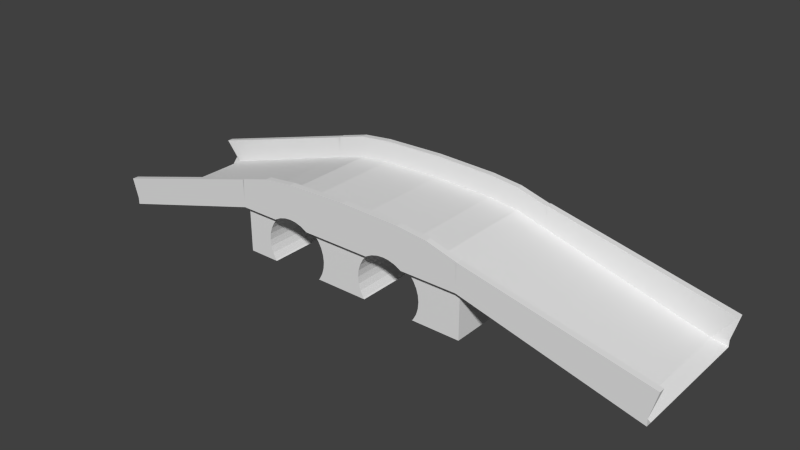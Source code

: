 # Source: ponte.blend  (saved by Blender 2.80.75; exported with 4.5.12 LTS)
import bpy
from mathutils import Matrix  # noqa: F401  (used for matrix-valued properties, if any)

bpy.ops.wm.read_factory_settings(use_empty=True)
scene = bpy.context.scene
scene.name = 'Scene'

# ---- collections
col_collection_1 = bpy.data.collections.new('Collection 1'); scene.collection.children.link(col_collection_1)

# ---- world
world_world = bpy.data.worlds.new('World'); scene.world = world_world
world_world.color = (0.05088, 0.05088, 0.05088)
world_world.use_sun_shadow = False
world_world.sun_shadow_jitter_overblur = 0.0
world_world.cycles.sampling_method = 'MANUAL'
world_world.cycles.sample_map_resolution = 256

# ---- meshes
me_cube_001 = bpy.data.meshes.new('Cube.001')
me_cube_001.from_pydata([(-8.435, -6.516, -2.016), (-10.96, -6.516, -2.016), (-10.96, -6.516, -2.631), (-8.217, -6.516, -2.631), (-8.217, -6.516, -2.425), (-8.627, -6.516, -1.401), (-10.96, -6.516, -1.401), (-8.453, -6.516, -1.984), (-8.626, -6.516, -1.414), (-10.96, -3.464, -2.016), (-10.96, -3.464, -2.631), (-8.217, -3.464, -2.631), (-8.072, -6.516, -2.631), (-8.172, -6.516, -2.509), (-8.681, -6.516, -0.7862), (-10.96, -6.516, -0.7862), (-8.684, -6.516, -0.8211), (-10.96, -3.464, -1.401), (-10.96, -2.31, -2.016), (-10.96, -2.31, -2.631), (-8.072, -3.464, -2.631), (-8.217, -2.31, -2.631), (-8.608, -6.516, -0.1711), (-10.96, -6.516, -0.1711), (-8.626, -6.516, -0.2283), (-10.96, -3.464, -0.7862), (-10.96, -2.31, -1.401), (-10.96, -1.155, -2.016), (-10.96, -1.155, -2.631), (-8.072, -2.31, -2.631), (-8.217, -1.155, -2.631), (-8.398, -6.516, 0.444), (-10.96, -6.516, 0.444), (-8.453, -6.516, 0.3417), (-10.96, -3.464, -0.1711), (-10.96, -2.31, -0.7862), (-10.96, -1.155, -1.401), (-10.96, -1.371e-05, -2.016), (-10.96, -1.371e-05, -2.631), (-8.072, -1.155, -2.631), (-8.217, -1.132e-05, -2.631), (-8.217, -6.516, 0.7832), (-8.217, -6.516, 1.059), (-10.96, -6.516, 1.059), (-10.96, -3.464, 0.444), (-10.96, -2.31, -0.1711), (-10.96, -1.155, -0.7862), (-10.96, -1.371e-05, -1.401), (-10.96, 1.155, -2.016), (-10.96, 1.155, -2.631), (-8.072, -1.121e-05, -2.631), (-8.217, 1.155, -2.631), (-8.014, -6.516, 1.059), (-8.172, -6.516, 0.867), (-8.217, -6.516, 1.674), (-10.96, -6.516, 1.674), (-10.96, -3.464, 1.059), (-10.96, -2.31, 0.444), (-10.96, -1.155, -0.1711), (-10.96, -1.371e-05, -0.7862), (-10.96, 1.155, -1.401), (-10.96, 2.31, -2.016), (-10.96, 2.31, -2.631), (-8.072, 1.155, -2.631), (-8.217, 2.31, -2.631), (-7.372, -6.516, 1.674), (-7.794, -6.516, 1.327), (-8.217, -7.06, 1.674), (-10.96, -7.06, 1.674), (-10.96, -3.464, 1.674), (-10.96, -2.31, 1.059), (-10.96, -1.155, 0.444), (-10.96, -1.371e-05, -0.1711), (-10.96, 1.155, -0.7862), (-10.96, 2.31, -1.401), (-10.96, 3.464, -2.016), (-10.96, 3.464, -2.631), (-8.072, 2.31, -2.631), (-8.217, 3.464, -2.631), (-7.372, -7.06, 1.674), (-10.96, -6.516, 2.289), (-10.96, -7.06, 2.289), (-8.217, -7.06, 3.07), (-10.96, -3.464, 2.289), (-10.96, -2.31, 1.674), (-10.96, -1.155, 1.059), (-10.96, -1.371e-05, 0.444), (-10.96, 1.155, -0.1711), (-10.96, 2.31, -0.7862), (-10.96, 3.464, -1.401), (-10.96, 4.619, -2.016), (-10.96, 4.619, -2.631), (-8.072, 3.464, -2.631), (-8.217, 4.619, -2.631), (-5.478, -7.06, 3.382), (-7.334, -7.06, 1.705), (-6.808, -7.06, 1.986), (-6.238, -7.06, 2.159), (-5.646, -7.06, 2.217), (-5.478, -7.06, 2.201), (-10.96, -7.06, 4.241), (-10.96, -6.516, 4.241), (-8.217, -7.06, 5.022), (-8.217, -3.464, 3.07), (-8.217, -6.516, 3.07), (-10.96, -2.31, 2.289), (-10.96, -1.155, 1.674), (-10.96, -1.371e-05, 1.059), (-10.96, 1.155, 0.444), (-10.96, 2.31, -0.1711), (-10.96, 3.464, -0.7862), (-10.96, 4.619, -1.401), (-8.217, 4.619, -2.425), (-8.435, 4.619, -2.016), (-8.072, 4.619, -2.631), (-2.739, -7.06, 3.46), (-5.053, -7.06, 2.159), (-4.483, -7.06, 1.986), (-3.957, -7.06, 1.705), (-3.919, -7.06, 1.674), (-2.739, -7.06, 1.674), (-5.478, -7.06, 5.334), (-8.217, -6.516, 5.022), (-5.478, -3.464, 3.382), (-5.478, -6.516, 3.382), (-8.217, -2.31, 3.07), (-10.96, -1.155, 2.289), (-10.96, -1.371e-05, 1.674), (-10.96, 1.155, 1.059), (-10.96, 2.31, 0.444), (-10.96, 3.464, -0.1711), (-10.96, 4.619, -0.7862), (-8.627, 4.619, -1.401), (-8.626, 4.619, -1.414), (-8.453, 4.619, -1.984), (-8.172, 4.619, -2.509), (4.292e-06, -7.06, 3.538), (4.292e-06, -7.06, 1.674), (-2.739, -7.06, 5.412), (-3.919, -6.516, 1.674), (-2.739, -6.516, 1.674), (-5.478, -6.516, 5.334), (-2.739, -3.464, 3.46), (-2.739, -6.516, 3.46), (-5.478, -2.31, 3.382), (-8.217, -1.155, 3.07), (-10.96, -1.371e-05, 2.289), (-10.96, 1.155, 1.674), (-10.96, 2.31, 1.059), (-10.96, 3.464, 0.444), (-10.96, 4.619, -0.1711), (-8.681, 4.619, -0.7862), (-8.684, 4.619, -0.8211), (2.739, -7.06, 3.46), (2.375, -7.06, 1.674), (2.413, -7.06, 1.705), (2.739, -7.06, 1.879), (4.292e-06, -7.06, 5.49), (4.292e-06, -6.516, 1.674), (-2.739, -6.516, 5.412), (-3.497, -6.516, 1.327), (-3.277, -6.516, 1.059), (-2.739, -6.516, 1.059), (3.338e-06, -3.464, 3.538), (4.292e-06, -6.516, 3.538), (-2.739, -2.31, 3.46), (-5.478, -1.155, 3.382), (-8.217, -1.132e-05, 3.07), (-10.96, 1.155, 2.289), (-10.96, 2.31, 1.674), (-10.96, 3.464, 1.059), (-10.96, 4.619, 0.444), (-8.608, 4.619, -0.1711), (-8.626, 4.619, -0.2283), (5.478, -7.06, 3.382), (2.939, -7.06, 1.986), (3.509, -7.06, 2.159), (4.101, -7.06, 2.217), (4.694, -7.06, 2.159), (5.264, -7.06, 1.986), (5.478, -7.06, 1.872), (2.739, -7.06, 5.412), (2.375, -6.516, 1.674), (1.953, 4.619, 1.327), (2.375, 4.619, 1.674), (2.375, 5.163, 1.674), (2.413, 5.163, 1.705), (1.953, -6.516, 1.327), (2.739, 5.163, 1.879), (2.939, 5.163, 1.986), (4.292e-06, -6.516, 5.49), (4.292e-06, -6.516, 1.059), (-3.119, -6.516, 0.867), (-2.893, -6.516, 0.444), (-2.739, -6.516, 0.444), (2.739, -3.464, 3.46), (2.739, -6.516, 3.46), (2.384e-06, -2.31, 3.538), (-2.739, -1.155, 3.46), (-5.478, -8.941e-06, 3.382), (-8.217, 1.155, 3.07), (-10.96, 2.31, 2.289), (-10.96, 3.464, 1.674), (-10.96, 4.619, 1.059), (-8.398, 4.619, 0.444), (-8.453, 4.619, 0.3417), (8.217, -7.06, 3.07), (5.79, -7.06, 1.705), (5.828, -7.06, 1.674), (8.217, -7.06, 1.674), (5.478, -7.06, 5.334), (3.509, 5.163, 2.159), (4.101, 5.163, 2.217), (4.694, 5.163, 2.159), (5.264, 5.163, 1.986), (5.478, 5.163, 1.872), (5.79, 5.163, 1.705), (2.739, -6.516, 5.412), (1.733, -6.516, 1.059), (1.575, 4.619, 0.867), (1.733, 4.619, 1.059), (1.575, -6.516, 0.867), (-3.338e-06, 4.619, 1.674), (-3.338e-06, 4.619, 1.059), (-3.338e-06, 5.163, 1.674), (-3.338e-06, 5.163, 3.538), (2.739, 5.163, 3.46), (5.478, 5.163, 3.382), (4.292e-06, -6.516, 0.444), (-2.838, -6.516, 0.3417), (-2.739, -6.516, 0.01415), (5.478, -3.464, 3.382), (5.478, -6.516, 3.382), (2.739, -2.31, 3.46), (1.431e-06, -1.155, 3.538), (-2.739, -6.557e-06, 3.46), (-5.478, 1.155, 3.382), (-8.217, 2.31, 3.07), (-10.96, 3.464, 2.289), (-10.96, 4.619, 1.674), (-8.217, 4.619, 1.059), (-8.217, 4.619, 0.7832), (10.96, -7.06, 2.289), (10.96, -7.06, 1.674), (8.217, -7.06, 5.022), (5.828, 5.163, 1.674), (5.828, 4.619, 1.674), (6.25, 4.619, 1.327), (6.25, -6.516, 1.327), (5.828, -6.516, 1.674), (8.217, -6.516, 1.674), (5.478, -6.516, 5.334), (8.217, 5.163, 3.07), (8.217, 5.163, 1.674), (1.349, -6.516, 0.444), (1.294, 4.619, 0.3417), (1.349, 4.619, 0.444), (1.294, -6.516, 0.3417), (-3.338e-06, 4.619, 0.444), (-2.739, 4.619, 1.674), (-2.739, 4.619, 1.059), (-2.739, 5.163, 1.674), (-2.739, 5.163, 3.46), (-3.338e-06, 5.163, 5.49), (2.739, 5.163, 5.412), (5.478, 5.163, 5.334), (-2.683, -6.516, -0.1711), (4.292e-06, -6.516, -0.1711), (8.217, -3.464, 3.07), (8.217, -6.516, 3.07), (5.478, -2.31, 3.382), (2.739, -1.155, 3.46), (4.768e-07, -4.172e-06, 3.538), (-2.739, 1.155, 3.46), (-5.478, 2.31, 3.382), (-8.217, 3.464, 3.07), (-10.96, 4.619, 2.289), (-8.217, 4.619, 1.674), (-8.014, 4.619, 1.059), (-8.172, 4.619, 0.867), (10.96, -6.516, 1.674), (10.96, -6.516, 2.289), (10.96, -7.06, 4.241), (8.217, -6.516, 5.022), (8.217, 4.619, 1.674), (8.217, 4.619, 1.059), (6.47, 4.619, 1.059), (6.628, 4.619, 0.867), (6.628, -6.516, 0.867), (6.47, -6.516, 1.059), (8.217, -6.516, 1.059), (8.217, 5.163, 5.022), (10.96, 5.163, 2.289), (10.96, 5.163, 1.674), (1.139, -6.516, -0.1711), (1.121, 4.619, -0.2283), (1.139, 4.619, -0.1711), (1.121, -6.516, -0.2283), (-3.338e-06, 4.619, -0.1711), (-2.739, 4.619, 0.444), (-3.919, 4.619, 1.674), (-3.277, 4.619, 1.059), (-3.497, 4.619, 1.327), (-3.919, 5.163, 1.674), (-5.478, 5.163, 3.382), (-3.957, 5.163, 1.705), (-4.483, 5.163, 1.986), (-5.053, 5.163, 2.159), (-5.478, 5.163, 2.201), (-2.739, 5.163, 5.412), (-3.338e-06, 4.619, 5.49), (2.739, 4.619, 5.412), (5.478, 4.619, 5.334), (-2.665, -6.516, -0.2283), (-2.61, -6.516, -0.7862), (4.292e-06, -6.516, -0.7862), (10.96, -3.464, 2.289), (8.217, -2.31, 3.07), (5.478, -1.155, 3.382), (2.739, -1.788e-06, 3.46), (-4.768e-07, 1.155, 3.538), (-2.739, 2.31, 3.46), (-5.478, 3.464, 3.382), (-8.217, 4.619, 3.07), (-10.96, 5.163, 2.289), (-10.96, 5.163, 1.674), (-8.217, 5.163, 1.674), (-7.372, 4.619, 1.674), (-7.794, 4.619, 1.327), (10.96, -3.464, 1.674), (10.96, -6.516, 4.241), (10.96, -6.516, 1.059), (10.96, 4.619, 1.674), (10.96, 4.619, 1.059), (8.217, 4.619, 0.444), (6.854, 4.619, 0.444), (6.909, 4.619, 0.3417), (6.909, -6.516, 0.3417), (6.854, -6.516, 0.444), (8.217, -6.516, 0.444), (10.96, 5.163, 4.241), (8.217, 4.619, 5.022), (10.96, 4.619, 2.289), (1.066, -6.516, -0.7862), (1.063, 4.619, -0.8211), (1.066, 4.619, -0.7862), (1.063, -6.516, -0.8211), (-3.338e-06, 4.619, -0.7862), (-2.739, 4.619, 0.01417), (-2.683, 4.619, -0.1711), (-2.893, 4.619, 0.444), (-3.119, 4.619, 0.867), (-8.217, 5.163, 3.07), (-5.646, 5.163, 2.217), (-6.238, 5.163, 2.159), (-6.808, 5.163, 1.986), (-7.334, 5.163, 1.705), (-7.372, 5.163, 1.674), (-5.478, 5.163, 5.334), (-2.739, 4.619, 5.412), (-3.338e-06, 4.619, 3.538), (2.739, 4.619, 3.46), (5.478, 4.619, 3.382), (-2.607, -6.516, -0.8211), (-2.664, -6.516, -1.401), (4.292e-06, -6.516, -1.401), (10.96, -2.31, 2.289), (8.217, -1.155, 3.07), (5.478, 5.96e-07, 3.382), (2.739, 1.155, 3.46), (-1.431e-06, 2.31, 3.538), (-2.739, 3.464, 3.46), (-5.478, 4.619, 3.382), (-8.217, 4.619, 5.022), (-10.96, 4.619, 4.241), (-10.96, 5.163, 4.241), (10.96, -2.31, 1.674), (10.96, -3.464, 1.059), (10.96, -6.516, 0.444), (10.96, 3.464, 1.674), (10.96, 3.464, 1.059), (10.96, 4.619, 0.444), (8.217, 4.619, -0.1711), (7.064, 4.619, -0.1711), (7.082, 4.619, -0.2283), (7.082, -6.516, -0.2283), (7.064, -6.516, -0.1711), (8.217, -6.516, -0.1711), (10.96, 4.619, 4.241), (8.217, 4.619, 3.07), (10.96, 3.464, 2.289), (1.12, -6.516, -1.401), (1.121, 4.619, -1.414), (1.12, 4.619, -1.401), (1.121, -6.516, -1.414), (-3.338e-06, 4.619, -1.401), (-2.61, 4.619, -0.7862), (-2.665, 4.619, -0.2283), (-2.838, 4.619, 0.3417), (-8.217, 5.163, 5.022), (-5.478, 4.619, 5.334), (-2.739, 4.619, 3.46), (-2.384e-06, 3.464, 3.538), (2.739, 3.464, 3.46), (5.478, 3.464, 3.382), (-2.665, -6.516, -1.414), (-2.739, -6.516, -1.656), (-2.739, -6.516, -2.016), (4.292e-06, -6.516, -2.016), (10.96, -1.155, 2.289), (8.217, 2.98e-06, 3.07), (5.478, 1.155, 3.382), (2.739, 2.31, 3.46), (10.96, -1.155, 1.674), (10.96, -2.31, 1.059), (10.96, -3.464, 0.444), (10.96, -6.516, -0.1711), (10.96, 2.31, 1.674), (10.96, 2.31, 1.059), (10.96, 3.464, 0.444), (10.96, 4.619, -0.1711), (8.217, 4.619, -0.7862), (7.136, 4.619, -0.7862), (7.14, 4.619, -0.8211), (7.14, -6.516, -0.8211), (7.136, -6.516, -0.7862), (8.217, -6.516, -0.7862), (8.217, 3.464, 3.07), (10.96, 2.31, 2.289), (1.312, -6.516, -2.016), (1.294, -6.516, -1.984), (1.294, 4.619, -1.984), (1.312, 4.619, -2.016), (-3.338e-06, 4.619, -2.016), (-2.664, 4.619, -1.401), (-2.607, 4.619, -0.8211), (5.478, 2.31, 3.382), (-2.856, -6.516, -2.016), (-2.838, -6.516, -1.984), (-2.739, -6.516, -2.631), (4.292e-06, -6.516, -2.631), (10.96, 5.364e-06, 2.289), (8.217, 1.155, 3.07), (10.96, 5.364e-06, 1.674), (10.96, -1.155, 1.059), (10.96, -2.31, 0.444), (10.96, -3.464, -0.1711), (10.96, -6.516, -0.7862), (10.96, 1.155, 1.674), (10.96, 1.155, 1.059), (10.96, 2.31, 0.444), (10.96, 3.464, -0.1711), (10.96, 4.619, -0.7862), (8.217, 4.619, -1.401), (7.083, 4.619, -1.401), (7.082, 4.619, -1.414), (7.082, -6.516, -1.414), (7.083, -6.516, -1.401), (8.217, -6.516, -1.401), (8.217, 2.31, 3.07), (10.96, 1.155, 2.289), (1.675, -6.516, -2.631), (1.575, -6.516, -2.509), (1.575, 4.619, -2.509), (-2.739, 4.619, -2.016), (-2.739, 4.619, -1.656), (-2.665, 4.619, -1.414), (1.675, 4.619, -2.631), (-3.338e-06, 4.619, -2.631), (-3.119, -6.516, -2.509), (-3.219, -6.516, -2.631), (-2.739, -3.464, -2.631), (3.338e-06, -3.464, -2.631), (10.96, 5.364e-06, 1.059), (10.96, -1.155, 0.444), (10.96, -2.31, -0.1711), (10.96, -3.464, -0.7862), (10.96, -6.516, -1.401), (10.96, 1.155, 0.444), (10.96, 2.31, -0.1711), (10.96, 3.464, -0.7862), (10.96, 4.619, -1.401), (8.217, 4.619, -2.016), (6.891, 4.619, -2.016), (6.909, 4.619, -1.984), (6.909, -6.516, -1.984), (6.891, -6.516, -2.016), (8.217, -6.516, -2.016), (1.675, -3.464, -2.631), (1.675, -2.31, -2.631), (1.675, -1.155, -2.631), (1.675, -2.742e-06, -2.631), (1.675, 1.155, -2.631), (1.675, 2.31, -2.631), (1.675, 3.464, -2.631), (-2.739, 4.619, -2.631), (-2.856, 4.619, -2.016), (-2.838, 4.619, -1.984), (-2.384e-06, 3.464, -2.631), (-3.219, -3.464, -2.631), (-2.739, -2.31, -2.631), (2.384e-06, -2.31, -2.631), (10.96, 5.364e-06, 0.444), (10.96, -1.155, -0.1711), (10.96, -2.31, -0.7862), (10.96, -3.464, -1.401), (10.96, -6.516, -2.016), (10.96, 1.155, -0.1711), (10.96, 2.31, -0.7862), (10.96, 3.464, -1.401), (10.96, 4.619, -2.016), (8.217, 4.619, -2.631), (6.528, 4.619, -2.631), (6.628, 4.619, -2.509), (6.628, -6.516, -2.509), (6.528, -6.516, -2.631), (8.217, -6.516, -2.631), (1.431e-06, -1.155, -2.631), (4.768e-07, -4.172e-06, -2.631), (-4.768e-07, 1.155, -2.631), (-1.431e-06, 2.31, -2.631), (-3.219, 4.619, -2.631), (-3.119, 4.619, -2.509), (-2.739, 3.464, -2.631), (-3.219, -2.31, -2.631), (-2.739, -1.155, -2.631), (10.96, 5.364e-06, -0.1711), (10.96, -1.155, -0.7862), (10.96, -2.31, -1.401), (10.96, -3.464, -2.016), (10.96, -6.516, -2.631), (10.96, 1.155, -0.7862), (10.96, 2.31, -1.401), (10.96, 3.464, -2.016), (10.96, 4.619, -2.631), (8.217, 3.464, -2.631), (6.528, 3.464, -2.631), (6.528, 2.31, -2.631), (6.528, 1.155, -2.631), (6.528, 1.55e-06, -2.631), (6.528, -1.155, -2.631), (6.528, -2.31, -2.631), (6.528, -3.464, -2.631), (8.217, -3.464, -2.631), (-2.739, -6.557e-06, -2.631), (-2.739, 1.155, -2.631), (-2.739, 2.31, -2.631), (-3.219, 3.464, -2.631), (-3.219, -1.155, -2.631), (10.96, 5.364e-06, -0.7862), (10.96, -1.155, -1.401), (10.96, -2.31, -2.016), (10.96, -3.464, -2.631), (10.96, 1.155, -1.401), (10.96, 2.31, -2.016), (10.96, 3.464, -2.631), (8.217, 2.31, -2.631), (8.217, 1.155, -2.631), (8.217, 2.98e-06, -2.631), (8.217, -1.155, -2.631), (8.217, -2.31, -2.631), (-3.219, -7.033e-06, -2.631), (-3.219, 1.155, -2.631), (-3.219, 2.31, -2.631), (10.96, 5.364e-06, -1.401), (10.96, -1.155, -2.016), (10.96, -2.31, -2.631), (10.96, 1.155, -2.016), (10.96, 2.31, -2.631), (10.96, 1.155, -2.631), (10.96, 5.364e-06, -2.631), (10.96, -1.155, -2.631), (10.96, 5.364e-06, -2.016), (26.8, -7.06, -1.809), (26.8, -7.06, -2.424), (26.8, -6.516, -2.424), (25.6, -6.516, -1.809), (26.8, 5.163, -1.809), (26.8, 5.163, -2.424), (25.6, -3.464, -1.809), (26.8, -3.464, -2.424), (26.8, 4.619, -2.424), (25.6, 4.619, -1.809), (25.6, -2.31, -1.809), (26.8, -2.31, -2.424), (26.8, 3.464, -2.424), (25.6, 3.464, -1.809), (25.6, -1.155, -1.809), (26.8, -1.155, -2.424), (26.8, 2.31, -2.424), (25.6, 2.31, -1.809), (25.6, 1.478e-05, -1.809), (26.8, 1.478e-05, -2.424), (26.8, 1.155, -2.424), (25.6, 1.155, -1.809), (10.95, -7.06, 4.228), (10.95, -6.516, 4.228), (10.97, 5.163, 4.309), (10.97, 4.619, 4.309), (27.42, -7.06, 0.5835), (27.42, -6.516, 0.5835), (27.42, 5.163, 0.5835), (27.42, 4.619, 0.5835), (-25.5, -6.516, -2.554), (-25.5, -7.06, -2.554), (-25.5, -3.464, -2.554), (-24.48, -6.516, -1.939), (-25.5, -7.06, -1.939), (-24.48, -3.464, -1.939), (-25.5, -2.31, -2.554), (-24.48, -2.31, -1.939), (-25.5, -1.155, -2.554), (-24.48, -1.155, -1.939), (-25.5, -2.241e-05, -2.554), (-24.48, -2.241e-05, -1.939), (-25.5, 1.155, -2.554), (-24.48, 1.155, -1.939), (-25.5, 2.31, -2.554), (-24.48, 2.31, -1.939), (-25.5, 3.464, -2.554), (-24.48, 3.464, -1.939), (-25.5, 4.619, -2.554), (-24.48, 4.619, -1.939), (-25.5, 5.163, -1.939), (-25.5, 5.163, -2.554), (-10.93, -6.516, 4.217), (-10.93, -7.06, 4.217), (-10.93, 4.619, 4.217), (-10.93, 5.163, 4.217), (-26.02, -6.516, -0.14), (-26.02, -7.06, -0.14), (-26.02, 4.619, -0.14), (-26.02, 5.163, -0.14)], [], [(0, 1, 2, 3, 4), (5, 6, 1, 0, 7, 8), (1, 9, 10, 2), (3, 2, 10, 11), (4, 3, 12, 13), (14, 15, 6, 5, 16), (6, 17, 9, 1), (9, 18, 19, 10), (12, 3, 11, 20), (11, 10, 19, 21), (22, 23, 15, 14, 24), (15, 25, 17, 6), (17, 26, 18, 9), (18, 27, 28, 19), (20, 11, 21, 29), (21, 19, 28, 30), (31, 32, 23, 22, 33), (23, 34, 25, 15), (25, 35, 26, 17), (26, 36, 27, 18), (27, 37, 38, 28), (29, 21, 30, 39), (30, 28, 38, 40), (41, 42, 43, 32, 31), (32, 44, 34, 23), (34, 45, 35, 25), (35, 46, 36, 26), (36, 47, 37, 27), (37, 48, 49, 38), (39, 30, 40, 50), (40, 38, 49, 51), (52, 42, 41, 53), (54, 55, 43, 42), (43, 56, 44, 32), (44, 57, 45, 34), (45, 58, 46, 35), (46, 59, 47, 36), (47, 60, 48, 37), (48, 61, 62, 49), (50, 40, 51, 63), (51, 49, 62, 64), (65, 54, 42, 52, 66), (55, 54, 67, 68), (55, 69, 56, 43), (56, 70, 57, 44), (57, 71, 58, 45), (58, 72, 59, 46), (59, 73, 60, 47), (60, 74, 61, 48), (61, 75, 76, 62), (63, 51, 64, 77), (64, 62, 76, 78), (79, 67, 54, 65), (623, 622, 631, 632), (82, 81, 68, 67), (80, 606, 629, 625), (69, 84, 70, 56), (70, 85, 71, 57), (71, 86, 72, 58), (72, 87, 73, 59), (73, 88, 74, 60), (74, 89, 75, 61), (75, 90, 91, 76), (77, 64, 78, 92), (78, 76, 91, 93), (94, 82, 67, 79, 95, 96, 97, 98, 99), (80, 81, 100, 101), (81, 82, 102, 100), (103, 83, 80, 104), (325, 239, 621, 624), (84, 106, 85, 70), (85, 107, 86, 71), (86, 108, 87, 72), (87, 109, 88, 73), (88, 110, 89, 74), (89, 111, 90, 75), (112, 93, 91, 90, 113), (92, 78, 93, 114), (115, 94, 99, 116, 117, 118, 119, 120), (82, 94, 121, 102), (104, 80, 101, 122), (122, 101, 100, 102), (123, 103, 104, 124), (125, 105, 83, 103), (84, 69, 605, 609), (106, 127, 107, 85), (107, 128, 108, 86), (108, 129, 109, 87), (109, 130, 110, 88), (110, 131, 111, 89), (111, 132, 133, 134, 113, 90), (114, 93, 112, 135), (136, 115, 120, 137), (94, 115, 138, 121), (139, 140, 120, 119), (141, 122, 102, 121), (124, 104, 122, 141), (142, 123, 124, 143), (144, 125, 103, 123), (145, 126, 105, 125), (146, 168, 616, 614), (127, 147, 128, 107), (128, 148, 129, 108), (129, 149, 130, 109), (130, 150, 131, 110), (131, 151, 152, 132, 111), (153, 136, 137, 154, 155, 156), (115, 136, 157, 138), (140, 158, 137, 120), (159, 141, 121, 138), (140, 139, 160, 161, 162), (143, 124, 141, 159), (163, 142, 143, 164), (165, 144, 123, 142), (166, 145, 125, 144), (167, 146, 126, 145), (169, 147, 615, 617), (147, 169, 148, 128), (148, 170, 149, 129), (149, 171, 150, 130), (150, 172, 173, 151, 131), (174, 153, 156, 175, 176, 177, 178, 179, 180), (136, 153, 181, 157), (154, 137, 158, 182), (183, 184, 185, 186, 155, 154, 182, 187), (186, 188, 189, 175, 156, 155), (190, 159, 138, 157), (158, 140, 162, 191), (162, 161, 192, 193, 194), (164, 143, 159, 190), (195, 163, 164, 196), (197, 165, 142, 163), (198, 166, 144, 165), (199, 167, 145, 166), (200, 168, 146, 167), (105, 126, 612, 610), (169, 202, 170, 148), (170, 203, 171, 149), (171, 204, 205, 172, 150), (206, 174, 180, 207, 208, 209), (153, 174, 210, 181), (189, 211, 176, 175), (211, 212, 177, 176), (212, 213, 178, 177), (213, 214, 179, 178), (214, 215, 216, 207, 180, 179), (217, 190, 157, 181), (182, 158, 191, 218, 187), (219, 220, 183, 187, 218, 221), (222, 184, 183, 220, 223), (184, 222, 224, 185), (225, 226, 188, 186, 185, 224), (226, 227, 215, 214, 213, 212, 211, 189, 188), (191, 162, 194, 228), (194, 193, 229, 230), (196, 164, 190, 217), (231, 195, 196, 232), (233, 197, 163, 195), (234, 198, 165, 197), (235, 199, 166, 198), (236, 200, 167, 199), (237, 201, 168, 200), (68, 81, 607, 604), (202, 239, 203, 170), (204, 171, 203, 240, 241), (242, 206, 209, 243), (174, 206, 244, 210), (216, 245, 246, 247, 248, 249, 208, 207), (249, 250, 209, 208), (251, 217, 181, 210), (227, 252, 253, 245, 216, 215), (218, 191, 228, 254, 221), (255, 256, 219, 221, 254, 257), (223, 220, 219, 256, 258), (259, 222, 223, 260), (222, 259, 261, 224), (262, 225, 224, 261), (226, 225, 263, 264), (227, 226, 264, 265), (266, 267, 228, 194, 230), (232, 196, 217, 251), (268, 231, 232, 269), (270, 233, 195, 231), (271, 234, 197, 233), (272, 235, 198, 234), (273, 236, 199, 235), (274, 237, 200, 236), (275, 238, 201, 237), (238, 276, 622, 620), (239, 277, 240, 203), (240, 278, 279, 241), (332, 293, 578, 581), (206, 242, 282, 244), (250, 280, 243, 209), (283, 251, 210, 244), (245, 253, 284, 246), (246, 284, 285, 286, 247), (247, 286, 287, 288, 289, 248), (250, 249, 248, 289, 290), (252, 227, 265, 291), (252, 292, 293, 253), (254, 228, 267, 294, 257), (295, 296, 255, 257, 294, 297), (258, 256, 255, 296, 298), (260, 223, 258, 299), (300, 259, 260, 301, 302), (303, 261, 259, 300), (304, 262, 261, 303, 305, 306, 307, 308), (225, 262, 309, 263), (310, 311, 264, 263), (311, 312, 265, 264), (267, 266, 313, 314, 315), (269, 232, 251, 283), (316, 268, 269, 281), (317, 270, 231, 268), (318, 271, 233, 270), (319, 272, 234, 271), (320, 273, 235, 272), (321, 274, 236, 273), (322, 275, 237, 274), (323, 276, 238, 275), (324, 325, 624, 623), (277, 239, 325, 326), (277, 327, 328, 278, 240), (242, 573, 599, 595), (242, 281, 330, 282), (330, 283, 244, 282), (280, 250, 290, 331), (332, 284, 253, 293), (284, 332, 333, 285), (286, 285, 334, 335, 287), (287, 335, 336, 337, 338, 288), (290, 289, 288, 338, 339), (292, 252, 291, 340), (312, 341, 291, 265), (443, 448, 593, 592), (294, 267, 315, 343, 297), (344, 345, 295, 297, 343, 346), (298, 296, 295, 345, 347), (348, 299, 258, 298, 349), (301, 260, 299, 350, 351), (352, 304, 308, 353, 354, 355, 356, 357, 326), (262, 304, 358, 309), (359, 310, 263, 309), (360, 361, 311, 310), (361, 362, 312, 311), (315, 314, 363, 364, 365), (281, 269, 283, 330), (366, 317, 268, 316), (367, 318, 270, 317), (368, 319, 271, 318), (369, 320, 272, 319), (370, 321, 273, 320), (371, 322, 274, 321), (372, 323, 275, 322), (276, 323, 373, 374), (324, 276, 374, 375), (324, 352, 326, 325), (327, 277, 326, 357), (379, 332, 581, 585), (329, 280, 331, 377), (331, 290, 339, 378), (332, 379, 380, 333), (285, 333, 381, 334), (335, 334, 382, 383, 336), (336, 383, 384, 385, 386, 337), (339, 338, 337, 386, 387), (342, 292, 340, 388), (341, 388, 340, 291), (362, 389, 341, 312), (293, 292, 577, 578), (343, 315, 365, 391, 346), (392, 393, 344, 346, 391, 394), (347, 345, 344, 393, 395), (349, 298, 347, 396, 397), (350, 299, 348, 398), (304, 352, 399, 358), (400, 359, 309, 358), (401, 360, 310, 359), (361, 360, 402, 403), (362, 361, 403, 404), (365, 364, 405, 406, 407, 408), (409, 367, 317, 366), (410, 368, 318, 367), (411, 369, 319, 368), (412, 370, 320, 369), (402, 371, 321, 370), (401, 372, 322, 371), (323, 372, 400, 373), (374, 373, 399, 375), (352, 324, 375, 399), (428, 460, 594, 590), (376, 329, 377, 414), (377, 331, 378, 415), (378, 339, 387, 416), (379, 417, 418, 380), (333, 380, 419, 381), (334, 381, 420, 382), (383, 382, 421, 422, 384), (384, 422, 423, 424, 425, 385), (387, 386, 385, 425, 426), (389, 342, 388, 341), (389, 362, 404, 427), (342, 389, 427, 390), (409, 366, 583, 587), (391, 365, 408, 429, 430, 394), (431, 392, 394, 430), (395, 393, 392, 431, 432, 433), (396, 347, 395, 434, 435), (373, 400, 358, 399), (372, 401, 359, 400), (360, 401, 371, 402), (403, 402, 370, 412), (404, 403, 412, 436), (437, 407, 406, 438), (408, 407, 439, 440), (441, 410, 367, 409), (442, 411, 368, 410), (436, 412, 369, 411), (280, 329, 580, 575), (413, 376, 414, 444), (414, 377, 415, 445), (415, 378, 416, 446), (416, 387, 426, 447), (417, 448, 449, 418), (380, 418, 450, 419), (381, 419, 451, 420), (382, 420, 452, 421), (422, 421, 453, 454, 423), (423, 454, 455, 456, 457, 424), (426, 425, 424, 457, 458), (427, 404, 436, 459), (390, 427, 459, 428), (316, 281, 576, 579), (429, 408, 440, 461, 462), (463, 432, 431, 430, 429, 462), (434, 395, 433, 464, 465, 466), (433, 432, 463, 467, 468), (407, 437, 469, 470, 439), (440, 439, 471, 472), (460, 442, 410, 441), (459, 436, 411, 442), (448, 417, 589, 593), (443, 413, 444, 473), (444, 414, 445, 474), (445, 415, 446, 475), (446, 416, 447, 476), (447, 426, 458, 477), (448, 443, 473, 449), (418, 449, 478, 450), (419, 450, 479, 451), (420, 451, 480, 452), (421, 452, 481, 453), (454, 453, 482, 483, 484, 455), (455, 484, 485, 456), (458, 457, 456, 485, 486, 487), (428, 459, 442, 460), (461, 440, 472, 488), (462, 461, 488, 489, 490, 491, 492, 493, 494, 467, 463), (464, 433, 468, 495), (465, 464, 496, 497), (494, 498, 468, 467), (499, 471, 439, 470), (472, 471, 500, 501), (473, 444, 474, 502), (474, 445, 475, 503), (475, 446, 476, 504), (476, 447, 477, 505), (477, 458, 487, 506), (449, 473, 502, 478), (450, 478, 507, 479), (451, 479, 508, 480), (452, 480, 509, 481), (453, 481, 510, 482), (483, 482, 511, 512, 513), (484, 483, 513, 514, 486, 485), (487, 486, 514, 515, 516), (488, 472, 501, 489), (489, 501, 517, 490), (490, 517, 518, 491), (491, 518, 519, 492), (492, 519, 520, 493), (493, 520, 498, 494), (496, 464, 495, 521, 522), (498, 523, 495, 468), (524, 500, 471, 499), (501, 500, 525, 517), (502, 474, 503, 526), (503, 475, 504, 527), (504, 476, 505, 528), (505, 477, 506, 529), (506, 487, 516, 530), (478, 502, 526, 507), (479, 507, 531, 508), (480, 508, 532, 509), (481, 509, 533, 510), (482, 510, 534, 511), (512, 511, 535, 536), (513, 512, 536, 537, 538, 539, 540, 541, 542, 515, 514), (542, 543, 516, 515), (517, 525, 544, 518), (518, 544, 545, 519), (519, 545, 546, 520), (520, 546, 523, 498), (521, 495, 523, 547), (548, 525, 500, 524), (526, 503, 527, 549), (527, 504, 528, 550), (528, 505, 529, 551), (529, 506, 530, 552), (530, 516, 543, 552), (507, 526, 549, 531), (508, 531, 553, 532), (509, 532, 554, 533), (510, 533, 555, 534), (555, 535, 511, 534), (536, 535, 556, 537), (537, 556, 557, 538), (538, 557, 558, 539), (539, 558, 559, 540), (540, 559, 560, 541), (541, 560, 543, 542), (561, 544, 525, 548), (562, 545, 544, 561), (563, 546, 545, 562), (547, 523, 546, 563), (549, 527, 550, 564), (550, 528, 551, 565), (551, 529, 552, 566), (552, 543, 560, 566), (531, 549, 564, 553), (532, 553, 567, 554), (533, 554, 568, 555), (568, 556, 535, 555), (569, 557, 556, 568), (570, 558, 557, 569), (571, 559, 558, 570), (566, 560, 559, 571), (564, 550, 565, 572), (565, 551, 566, 571), (553, 564, 572, 567), (554, 567, 569, 568), (567, 572, 570, 569), (572, 565, 571, 570), (152, 151, 173, 24, 14, 16), (133, 132, 152, 16, 5, 8), (173, 172, 205, 33, 22, 24), (134, 133, 8, 7), (205, 204, 241, 279, 53, 41, 31, 33), (135, 112, 113, 134, 7, 0, 4, 13), (279, 278, 328, 66, 52, 53), (13, 12, 20, 29, 39, 50, 63, 77, 92, 114, 135), (328, 327, 357, 356, 95, 79, 65, 66), (356, 355, 96, 95), (355, 354, 97, 96), (354, 353, 98, 97), (353, 308, 307, 116, 99, 98), (307, 306, 117, 116), (306, 305, 118, 117), (305, 303, 300, 302, 160, 139, 119, 118), (302, 301, 351, 192, 161, 160), (351, 350, 398, 229, 193, 192), (398, 348, 349, 397, 313, 266, 230, 229), (397, 396, 435, 363, 314, 313), (435, 434, 466, 405, 364, 363), (466, 465, 497, 438, 406, 405), (497, 496, 522, 469, 437, 438), (522, 521, 547, 563, 562, 561, 548, 524, 499, 470, 469), (575, 576, 573, 574), (579, 576, 575, 580), (582, 581, 578, 577), (583, 579, 580, 584), (582, 586, 585, 581), (587, 583, 584, 588), (586, 590, 589, 585), (591, 587, 588, 592), (590, 594, 593, 589), (594, 591, 592, 593), (342, 390, 586, 582), (460, 441, 591, 594), (329, 376, 584, 580), (376, 413, 588, 584), (243, 280, 575, 574), (342, 582, 602, 598), (413, 443, 592, 588), (417, 379, 585, 589), (390, 428, 590, 586), (441, 409, 587, 591), (242, 243, 574, 573), (366, 316, 579, 583), (596, 595, 599, 600), (597, 598, 602, 601), (577, 292, 597, 601), (582, 577, 601, 602), (573, 576, 600, 599), (576, 281, 596, 600), (292, 342, 598, 597), (281, 242, 595, 596), (606, 603, 604, 607), (606, 608, 605, 603), (608, 610, 609, 605), (610, 612, 611, 609), (612, 614, 613, 611), (614, 616, 615, 613), (616, 618, 617, 615), (618, 620, 619, 617), (620, 622, 621, 619), (621, 622, 623, 624), (147, 127, 613, 615), (201, 238, 620, 618), (126, 146, 614, 612), (69, 55, 603, 605), (80, 83, 608, 606), (106, 84, 609, 611), (202, 169, 617, 619), (239, 202, 619, 621), (55, 68, 604, 603), (83, 105, 610, 608), (127, 106, 611, 613), (168, 201, 618, 616), (627, 628, 632, 631), (626, 625, 629, 630), (606, 607, 630, 629), (276, 324, 628, 627), (324, 623, 632, 628), (622, 276, 627, 631), (607, 81, 626, 630), (81, 80, 625, 626)])
_uv = me_cube_001.uv_layers.new(name='UVMap')
_uv.uv.foreach_set('vector', [0.5, 1.017, 0.9918, 0.6598, 0.8039, 0.08169, 0.1961, 0.08169, 0.008244, 0.6598, 0.5, 1.017, 0.9478, 0.7585, 0.9478, 0.2415, 0.5, -0.01706, 0.05221, 0.2415, 0.05221, 0.7585, -0.01706, -0.01706, 1.017, -0.01706, 1.017, 1.017, -0.01706, 1.017, -0.01706, -0.01706, 1.017, -0.01706, 1.017, 1.017, -0.01706, 1.017, -0.01706, -0.01706, 1.017, -0.01706, 1.017, 1.017, -0.01706, 1.017, 0.5, 1.017, 0.9918, 0.6598, 0.8039, 0.08169, 0.1961, 0.08169, 0.008244, 0.6598, -0.01706, -0.01706, 1.017, -0.01706, 1.017, 1.017, -0.01706, 1.017, -0.01706, -0.01706, 1.017, -0.01706, 1.017, 1.017, -0.01706, 1.017, -0.01706, -0.01706, 1.017, -0.01706, 1.017, 1.017, -0.01706, 1.017, -0.01706, -0.01706, 1.017, -0.01706, 1.017, 1.017, -0.01706, 1.017, 0.5, 1.017, 0.9918, 0.6598, 0.8039, 0.08169, 0.1961, 0.08169, 0.008244, 0.6598, -0.01706, -0.01706, 1.017, -0.01706, 1.017, 1.017, -0.01706, 1.017, -0.01706, -0.01706, 1.017, -0.01706, 1.017, 1.017, -0.01706, 1.017, -0.01706, -0.01706, 1.017, -0.01706, 1.017, 1.017, -0.01706, 1.017, -0.01706, -0.01706, 1.017, -0.01706, 1.017, 1.017, -0.01706, 1.017, -0.01706, -0.01706, 1.017, -0.01706, 1.017, 1.017, -0.01706, 1.017, 0.5, 1.017, 0.9918, 0.6598, 0.8039, 0.08169, 0.1961, 0.08169, 0.008244, 0.6598, -0.01706, -0.01706, 1.017, -0.01706, 1.017, 1.017, -0.01706, 1.017, -0.01706, -0.01706, 1.017, -0.01706, 1.017, 1.017, -0.01706, 1.017, -0.01706, -0.01706, 1.017, -0.01706, 1.017, 1.017, -0.01706, 1.017, -0.01706, -0.01706, 1.017, -0.01706, 1.017, 1.017, -0.01706, 1.017, -0.01706, -0.01706, 1.017, -0.01706, 1.017, 1.017, -0.01706, 1.017, -0.01706, -0.01706, 1.017, -0.01706, 1.017, 1.017, -0.01706, 1.017, 0.5, 1.017, 0.9918, 0.6598, 0.8039, 0.08169, 0.1961, 0.08169, 0.008244, 0.6598, -0.01706, -0.01706, 1.017, -0.01706, 1.017, 1.017, -0.01706, 1.017, -0.01706, -0.01706, 1.017, -0.01706, 1.017, 1.017, -0.01706, 1.017, -0.01706, -0.01706, 1.017, -0.01706, 1.017, 1.017, -0.01706, 1.017, -0.01706, -0.01706, 1.017, -0.01706, 1.017, 1.017, -0.01706, 1.017, -0.01706, -0.01706, 1.017, -0.01706, 1.017, 1.017, -0.01706, 1.017, -0.01706, -0.01706, 1.017, -0.01706, 1.017, 1.017, -0.01706, 1.017, -0.01706, -0.01706, 1.017, -0.01706, 1.017, 1.017, -0.01706, 1.017, -0.01706, -0.01706, 1.017, -0.01706, 1.017, 1.017, -0.01706, 1.017, -0.01706, -0.01706, 1.017, -0.01706, 1.017, 1.017, -0.01706, 1.017, -0.01706, -0.01706, 1.017, -0.01706, 1.017, 1.017, -0.01706, 1.017, -0.01706, -0.01706, 1.017, -0.01706, 1.017, 1.017, -0.01706, 1.017, -0.01706, -0.01706, 1.017, -0.01706, 1.017, 1.017, -0.01706, 1.017, -0.01706, -0.01706, 1.017, -0.01706, 1.017, 1.017, -0.01706, 1.017, -0.01706, -0.01706, 1.017, -0.01706, 1.017, 1.017, -0.01706, 1.017, -0.01706, -0.01706, 1.017, -0.01706, 1.017, 1.017, -0.01706, 1.017, -0.01706, -0.01706, 1.017, -0.01706, 1.017, 1.017, -0.01706, 1.017, -0.01706, -0.01706, 1.017, -0.01706, 1.017, 1.017, -0.01706, 1.017, 0.5, 1.017, 0.9918, 0.6598, 0.8039, 0.08169, 0.1961, 0.08169, 0.008244, 0.6598, -0.01706, -0.01706, 1.017, -0.01706, 1.017, 1.017, -0.01706, 1.017, -0.01706, -0.01706, 1.017, -0.01706, 1.017, 1.017, -0.01706, 1.017, -0.01706, -0.01706, 1.017, -0.01706, 1.017, 1.017, -0.01706, 1.017, -0.01706, -0.01706, 1.017, -0.01706, 1.017, 1.017, -0.01706, 1.017, -0.01706, -0.01706, 1.017, -0.01706, 1.017, 1.017, -0.01706, 1.017, -0.01706, -0.01706, 1.017, -0.01706, 1.017, 1.017, -0.01706, 1.017, -0.01706, -0.01706, 1.017, -0.01706, 1.017, 1.017, -0.01706, 1.017, -0.01706, -0.01706, 1.017, -0.01706, 1.017, 1.017, -0.01706, 1.017, -0.01706, -0.01706, 1.017, -0.01706, 1.017, 1.017, -0.01706, 1.017, -0.01706, -0.01706, 1.017, -0.01706, 1.017, 1.017, -0.01706, 1.017, -0.01706, -0.01706, 1.017, -0.01706, 1.017, 1.017, -0.01706, 1.017, -0.01706, -0.01706, 1.017, -0.01706, 1.017, 1.017, -0.01706, 1.017, -0.01706, -0.01706, 1.017, -0.01706, 1.017, 1.017, -0.01706, 1.017, -0.01706, -0.01706, 1.017, -0.01706, 1.017, 1.017, -0.01706, 1.017, -0.01706, -0.01706, 1.017, -0.01706, 1.017, 1.017, -0.01706, 1.017, -0.01706, -0.01706, 1.017, -0.01706, 1.017, 1.017, -0.01706, 1.017, -0.01706, -0.01706, 1.017, -0.01706, 1.017, 1.017, -0.01706, 1.017, -0.01706, -0.01706, 1.017, -0.01706, 1.017, 1.017, -0.01706, 1.017, -0.01706, -0.01706, 1.017, -0.01706, 1.017, 1.017, -0.01706, 1.017, -0.01706, -0.01706, 1.017, -0.01706, 1.017, 1.017, -0.01706, 1.017, -0.01706, -0.01706, 1.017, -0.01706, 1.017, 1.017, -0.01706, 1.017, -0.01706, -0.01706, 1.017, -0.01706, 1.017, 1.017, -0.01706, 1.017, -0.01706, -0.01706, 1.017, -0.01706, 1.017, 1.017, -0.01706, 1.017, 0.5, 1.017, 0.8324, 0.8961, 1.009, 0.5898, 0.9478, 0.2415, 0.6768, 0.01412, 0.3232, 0.01412, 0.05221, 0.2415, -0.009207, 0.5898, 0.1676, 0.8961, -0.01706, -0.01706, 1.017, -0.01706, 1.017, 1.017, -0.01706, 1.017, -0.01706, -0.01706, 1.017, -0.01706, 1.017, 1.017, -0.01706, 1.017, -0.01706, -0.01706, 1.017, -0.01706, 1.017, 1.017, -0.01706, 1.017, -0.01706, -0.01706, 1.017, -0.01706, 1.017, 1.017, -0.01706, 1.017, -0.01706, -0.01706, 1.017, -0.01706, 1.017, 1.017, -0.01706, 1.017, -0.01706, -0.01706, 1.017, -0.01706, 1.017, 1.017, -0.01706, 1.017, -0.01706, -0.01706, 1.017, -0.01706, 1.017, 1.017, -0.01706, 1.017, -0.01706, -0.01706, 1.017, -0.01706, 1.017, 1.017, -0.01706, 1.017, -0.01706, -0.01706, 1.017, -0.01706, 1.017, 1.017, -0.01706, 1.017, -0.01706, -0.01706, 1.017, -0.01706, 1.017, 1.017, -0.01706, 1.017, 0.5, 1.017, 0.9918, 0.6598, 0.8039, 0.08169, 0.1961, 0.08169, 0.008244, 0.6598, -0.01706, -0.01706, 1.017, -0.01706, 1.017, 1.017, -0.01706, 1.017, 0.5, 1.017, 0.8656, 0.8656, 1.017, 0.5, 0.8656, 0.1344, 0.5, -0.01706, 0.1344, 0.1344, -0.01706, 0.5, 0.1344, 0.8656, -0.01706, -0.01706, 1.017, -0.01706, 1.017, 1.017, -0.01706, 1.017, -0.01706, -0.01706, 1.017, -0.01706, 1.017, 1.017, -0.01706, 1.017, -0.01706, -0.01706, 1.017, -0.01706, 1.017, 1.017, -0.01706, 1.017, -0.01706, -0.01706, 1.017, -0.01706, 1.017, 1.017, -0.01706, 1.017, -0.01706, -0.01706, 1.017, -0.01706, 1.017, 1.017, -0.01706, 1.017, -0.01706, -0.01706, 1.017, -0.01706, 1.017, 1.017, -0.01706, 1.017, -0.01706, -0.01706, 1.017, -0.01706, 1.017, 1.017, -0.01706, 1.017, -0.01706, -0.01706, 1.017, -0.01706, 1.017, 1.017, -0.01706, 1.017, -0.01706, -0.01706, 1.017, -0.01706, 1.017, 1.017, -0.01706, 1.017, -0.01706, -0.01706, 1.017, -0.01706, 1.017, 1.017, -0.01706, 1.017, -0.01706, -0.01706, 1.017, -0.01706, 1.017, 1.017, -0.01706, 1.017, 0.5, 1.017, 0.9478, 0.7585, 0.9478, 0.2415, 0.5, -0.01706, 0.05221, 0.2415, 0.05221, 0.7585, -0.01706, -0.01706, 1.017, -0.01706, 1.017, 1.017, -0.01706, 1.017, -0.01706, -0.01706, 1.017, -0.01706, 1.017, 1.017, -0.01706, 1.017, -0.01706, -0.01706, 1.017, -0.01706, 1.017, 1.017, -0.01706, 1.017, -0.01706, -0.01706, 1.017, -0.01706, 1.017, 1.017, -0.01706, 1.017, -0.01706, -0.01706, 1.017, -0.01706, 1.017, 1.017, -0.01706, 1.017, -0.01706, -0.01706, 1.017, -0.01706, 1.017, 1.017, -0.01706, 1.017, -0.01706, -0.01706, 1.017, -0.01706, 1.017, 1.017, -0.01706, 1.017, -0.01706, -0.01706, 1.017, -0.01706, 1.017, 1.017, -0.01706, 1.017, -0.01706, -0.01706, 1.017, -0.01706, 1.017, 1.017, -0.01706, 1.017, -0.01706, -0.01706, 1.017, -0.01706, 1.017, 1.017, -0.01706, 1.017, -0.01706, -0.01706, 1.017, -0.01706, 1.017, 1.017, -0.01706, 1.017, -0.01706, -0.01706, 1.017, -0.01706, 1.017, 1.017, -0.01706, 1.017, -0.01706, -0.01706, 1.017, -0.01706, 1.017, 1.017, -0.01706, 1.017, -0.01706, -0.01706, 1.017, -0.01706, 1.017, 1.017, -0.01706, 1.017, 0.5, 1.017, 0.9918, 0.6598, 0.8039, 0.08169, 0.1961, 0.08169, 0.008244, 0.6598, 0.5, 1.017, 0.9478, 0.7585, 0.9478, 0.2415, 0.5, -0.01706, 0.05221, 0.2415, 0.05221, 0.7585, -0.01706, -0.01706, 1.017, -0.01706, 1.017, 1.017, -0.01706, 1.017, -0.01706, -0.01706, 1.017, -0.01706, 1.017, 1.017, -0.01706, 1.017, -0.01706, -0.01706, 1.017, -0.01706, 1.017, 1.017, -0.01706, 1.017, 0.5, 1.017, 0.9918, 0.6598, 0.8039, 0.08169, 0.1961, 0.08169, 0.008244, 0.6598, -0.01706, -0.01706, 1.017, -0.01706, 1.017, 1.017, -0.01706, 1.017, -0.01706, -0.01706, 1.017, -0.01706, 1.017, 1.017, -0.01706, 1.017, -0.01706, -0.01706, 1.017, -0.01706, 1.017, 1.017, -0.01706, 1.017, -0.01706, -0.01706, 1.017, -0.01706, 1.017, 1.017, -0.01706, 1.017, -0.01706, -0.01706, 1.017, -0.01706, 1.017, 1.017, -0.01706, 1.017, -0.01706, -0.01706, 1.017, -0.01706, 1.017, 1.017, -0.01706, 1.017, -0.01706, -0.01706, 1.017, -0.01706, 1.017, 1.017, -0.01706, 1.017, -0.01706, -0.01706, 1.017, -0.01706, 1.017, 1.017, -0.01706, 1.017, -0.01706, -0.01706, 1.017, -0.01706, 1.017, 1.017, -0.01706, 1.017, 0.5, 1.017, 0.9918, 0.6598, 0.8039, 0.08169, 0.1961, 0.08169, 0.008244, 0.6598, 0.5, 1.017, 0.8324, 0.8961, 1.009, 0.5898, 0.9478, 0.2415, 0.6768, 0.01412, 0.3232, 0.01412, 0.05221, 0.2415, -0.009207, 0.5898, 0.1676, 0.8961, -0.01706, -0.01706, 1.017, -0.01706, 1.017, 1.017, -0.01706, 1.017, -0.01706, -0.01706, 1.017, -0.01706, 1.017, 1.017, -0.01706, 1.017, 0.5, 1.017, 0.8656, 0.8656, 1.017, 0.5, 0.8656, 0.1344, 0.5, -0.01706, 0.1344, 0.1344, -0.01706, 0.5, 0.1344, 0.8656, 0.5, 1.017, 0.9478, 0.7585, 0.9478, 0.2415, 0.5, -0.01706, 0.05221, 0.2415, 0.05221, 0.7585, -0.01706, -0.01706, 1.017, -0.01706, 1.017, 1.017, -0.01706, 1.017, -0.01706, -0.01706, 1.017, -0.01706, 1.017, 1.017, -0.01706, 1.017, 0.5, 1.017, 0.9918, 0.6598, 0.8039, 0.08169, 0.1961, 0.08169, 0.008244, 0.6598, -0.01706, -0.01706, 1.017, -0.01706, 1.017, 1.017, -0.01706, 1.017, -0.01706, -0.01706, 1.017, -0.01706, 1.017, 1.017, -0.01706, 1.017, -0.01706, -0.01706, 1.017, -0.01706, 1.017, 1.017, -0.01706, 1.017, -0.01706, -0.01706, 1.017, -0.01706, 1.017, 1.017, -0.01706, 1.017, -0.01706, -0.01706, 1.017, -0.01706, 1.017, 1.017, -0.01706, 1.017, -0.01706, -0.01706, 1.017, -0.01706, 1.017, 1.017, -0.01706, 1.017, -0.01706, -0.01706, 1.017, -0.01706, 1.017, 1.017, -0.01706, 1.017, -0.01706, -0.01706, 1.017, -0.01706, 1.017, 1.017, -0.01706, 1.017, -0.01706, -0.01706, 1.017, -0.01706, 1.017, 1.017, -0.01706, 1.017, 0.5, 1.017, 0.9918, 0.6598, 0.8039, 0.08169, 0.1961, 0.08169, 0.008244, 0.6598, 0.5, 1.017, 0.9478, 0.7585, 0.9478, 0.2415, 0.5, -0.01706, 0.05221, 0.2415, 0.05221, 0.7585, -0.01706, -0.01706, 1.017, -0.01706, 1.017, 1.017, -0.01706, 1.017, -0.01706, -0.01706, 1.017, -0.01706, 1.017, 1.017, -0.01706, 1.017, -0.01706, -0.01706, 1.017, -0.01706, 1.017, 1.017, -0.01706, 1.017, -0.01706, -0.01706, 1.017, -0.01706, 1.017, 1.017, -0.01706, 1.017, -0.01706, -0.01706, 1.017, -0.01706, 1.017, 1.017, -0.01706, 1.017, 0.5, 1.017, 0.9478, 0.7585, 0.9478, 0.2415, 0.5, -0.01706, 0.05221, 0.2415, 0.05221, 0.7585, -0.01706, -0.01706, 1.017, -0.01706, 1.017, 1.017, -0.01706, 1.017, 0.5, 1.017, 0.9918, 0.6598, 0.8039, 0.08169, 0.1961, 0.08169, 0.008244, 0.6598, 0.5, 1.017, 0.9478, 0.7585, 0.9478, 0.2415, 0.5, -0.01706, 0.05221, 0.2415, 0.05221, 0.7585, 0.5, 1.017, 0.9918, 0.6598, 0.8039, 0.08169, 0.1961, 0.08169, 0.008244, 0.6598, -0.01706, -0.01706, 1.017, -0.01706, 1.017, 1.017, -0.01706, 1.017, 0.5, 1.017, 0.9478, 0.7585, 0.9478, 0.2415, 0.5, -0.01706, 0.05221, 0.2415, 0.05221, 0.7585, 0.5, 1.017, 0.8324, 0.8961, 1.009, 0.5898, 0.9478, 0.2415, 0.6768, 0.01412, 0.3232, 0.01412, 0.05221, 0.2415, -0.009207, 0.5898, 0.1676, 0.8961, -0.01706, -0.01706, 1.017, -0.01706, 1.017, 1.017, -0.01706, 1.017, -0.01706, -0.01706, 1.017, -0.01706, 1.017, 1.017, -0.01706, 1.017, -0.01706, -0.01706, 1.017, -0.01706, 1.017, 1.017, -0.01706, 1.017, -0.01706, -0.01706, 1.017, -0.01706, 1.017, 1.017, -0.01706, 1.017, -0.01706, -0.01706, 1.017, -0.01706, 1.017, 1.017, -0.01706, 1.017, -0.01706, -0.01706, 1.017, -0.01706, 1.017, 1.017, -0.01706, 1.017, -0.01706, -0.01706, 1.017, -0.01706, 1.017, 1.017, -0.01706, 1.017, -0.01706, -0.01706, 1.017, -0.01706, 1.017, 1.017, -0.01706, 1.017, -0.01706, -0.01706, 1.017, -0.01706, 1.017, 1.017, -0.01706, 1.017, -0.01706, -0.01706, 1.017, -0.01706, 1.017, 1.017, -0.01706, 1.017, -0.01706, -0.01706, 1.017, -0.01706, 1.017, 1.017, -0.01706, 1.017, 0.5, 1.017, 0.9918, 0.6598, 0.8039, 0.08169, 0.1961, 0.08169, 0.008244, 0.6598, -0.01706, -0.01706, 1.017, -0.01706, 1.017, 1.017, -0.01706, 1.017, -0.01706, -0.01706, 1.017, -0.01706, 1.017, 1.017, -0.01706, 1.017, 0.5, 1.017, 0.8656, 0.8656, 1.017, 0.5, 0.8656, 0.1344, 0.5, -0.01706, 0.1344, 0.1344, -0.01706, 0.5, 0.1344, 0.8656, -0.01706, -0.01706, 1.017, -0.01706, 1.017, 1.017, -0.01706, 1.017, -0.01706, -0.01706, 1.017, -0.01706, 1.017, 1.017, -0.01706, 1.017, 0.5, 1.017, 0.9478, 0.7585, 0.9478, 0.2415, 0.5, -0.01706, 0.05221, 0.2415, 0.05221, 0.7585, 0.5, 1.017, 0.9918, 0.6598, 0.8039, 0.08169, 0.1961, 0.08169, 0.008244, 0.6598, 0.5, 1.017, 0.9478, 0.7585, 0.9478, 0.2415, 0.5, -0.01706, 0.05221, 0.2415, 0.05221, 0.7585, 0.5, 1.017, 0.9918, 0.6598, 0.8039, 0.08169, 0.1961, 0.08169, 0.008244, 0.6598, -0.01706, -0.01706, 1.017, -0.01706, 1.017, 1.017, -0.01706, 1.017, -0.01706, -0.01706, 1.017, -0.01706, 1.017, 1.017, -0.01706, 1.017, -0.01706, -0.01706, 1.017, -0.01706, 1.017, 1.017, -0.01706, 1.017, -0.01706, -0.01706, 1.017, -0.01706, 1.017, 1.017, -0.01706, 1.017, -0.01706, -0.01706, 1.017, -0.01706, 1.017, 1.017, -0.01706, 1.017, 0.5, 1.017, 0.9918, 0.6598, 0.8039, 0.08169, 0.1961, 0.08169, 0.008244, 0.6598, -0.01706, -0.01706, 1.017, -0.01706, 1.017, 1.017, -0.01706, 1.017, -0.01706, -0.01706, 1.017, -0.01706, 1.017, 1.017, -0.01706, 1.017, -0.01706, -0.01706, 1.017, -0.01706, 1.017, 1.017, -0.01706, 1.017, -0.01706, -0.01706, 1.017, -0.01706, 1.017, 1.017, -0.01706, 1.017, -0.01706, -0.01706, 1.017, -0.01706, 1.017, 1.017, -0.01706, 1.017, -0.01706, -0.01706, 1.017, -0.01706, 1.017, 1.017, -0.01706, 1.017, -0.01706, -0.01706, 1.017, -0.01706, 1.017, 1.017, -0.01706, 1.017, -0.01706, -0.01706, 1.017, -0.01706, 1.017, 1.017, -0.01706, 1.017, -0.01706, -0.01706, 1.017, -0.01706, 1.017, 1.017, -0.01706, 1.017, -0.01706, -0.01706, 1.017, -0.01706, 1.017, 1.017, -0.01706, 1.017, -0.01706, -0.01706, 1.017, -0.01706, 1.017, 1.017, -0.01706, 1.017, -0.01706, -0.01706, 1.017, -0.01706, 1.017, 1.017, -0.01706, 1.017, -0.01706, -0.01706, 1.017, -0.01706, 1.017, 1.017, -0.01706, 1.017, -0.01706, -0.01706, 1.017, -0.01706, 1.017, 1.017, -0.01706, 1.017, -0.01706, -0.01706, 1.017, -0.01706, 1.017, 1.017, -0.01706, 1.017, -0.01706, -0.01706, 1.017, -0.01706, 1.017, 1.017, -0.01706, 1.017, 0.5, 1.017, 0.9918, 0.6598, 0.8039, 0.08169, 0.1961, 0.08169, 0.008244, 0.6598, 0.5, 1.017, 0.9478, 0.7585, 0.9478, 0.2415, 0.5, -0.01706, 0.05221, 0.2415, 0.05221, 0.7585, 0.5, 1.017, 0.9918, 0.6598, 0.8039, 0.08169, 0.1961, 0.08169, 0.008244, 0.6598, -0.01706, -0.01706, 1.017, -0.01706, 1.017, 1.017, -0.01706, 1.017, -0.01706, -0.01706, 1.017, -0.01706, 1.017, 1.017, -0.01706, 1.017, 0.5, 1.017, 0.9918, 0.6598, 0.8039, 0.08169, 0.1961, 0.08169, 0.008244, 0.6598, 0.5, 1.017, 0.9478, 0.7585, 0.9478, 0.2415, 0.5, -0.01706, 0.05221, 0.2415, 0.05221, 0.7585, 0.5, 1.017, 0.9918, 0.6598, 0.8039, 0.08169, 0.1961, 0.08169, 0.008244, 0.6598, -0.01706, -0.01706, 1.017, -0.01706, 1.017, 1.017, -0.01706, 1.017, 0.5, 1.017, 0.9918, 0.6598, 0.8039, 0.08169, 0.1961, 0.08169, 0.008244, 0.6598, -0.01706, -0.01706, 1.017, -0.01706, 1.017, 1.017, -0.01706, 1.017, 0.5, 1.017, 0.8656, 0.8656, 1.017, 0.5, 0.8656, 0.1344, 0.5, -0.01706, 0.1344, 0.1344, -0.01706, 0.5, 0.1344, 0.8656, -0.01706, -0.01706, 1.017, -0.01706, 1.017, 1.017, -0.01706, 1.017, -0.01706, -0.01706, 1.017, -0.01706, 1.017, 1.017, -0.01706, 1.017, -0.01706, -0.01706, 1.017, -0.01706, 1.017, 1.017, -0.01706, 1.017, 0.5, 1.017, 0.9918, 0.6598, 0.8039, 0.08169, 0.1961, 0.08169, 0.008244, 0.6598, -0.01706, -0.01706, 1.017, -0.01706, 1.017, 1.017, -0.01706, 1.017, -0.01706, -0.01706, 1.017, -0.01706, 1.017, 1.017, -0.01706, 1.017, -0.01706, -0.01706, 1.017, -0.01706, 1.017, 1.017, -0.01706, 1.017, -0.01706, -0.01706, 1.017, -0.01706, 1.017, 1.017, -0.01706, 1.017, -0.01706, -0.01706, 1.017, -0.01706, 1.017, 1.017, -0.01706, 1.017, -0.01706, -0.01706, 1.017, -0.01706, 1.017, 1.017, -0.01706, 1.017, -0.01706, -0.01706, 1.017, -0.01706, 1.017, 1.017, -0.01706, 1.017, -0.01706, -0.01706, 1.017, -0.01706, 1.017, 1.017, -0.01706, 1.017, -0.01706, -0.01706, 1.017, -0.01706, 1.017, 1.017, -0.01706, 1.017, -0.01706, -0.01706, 1.017, -0.01706, 1.017, 1.017, -0.01706, 1.017, -0.01706, -0.01706, 1.017, -0.01706, 1.017, 1.017, -0.01706, 1.017, 0.5, 1.017, 0.9918, 0.6598, 0.8039, 0.08169, 0.1961, 0.08169, 0.008244, 0.6598, -0.01706, -0.01706, 1.017, -0.01706, 1.017, 1.017, -0.01706, 1.017, -0.01706, -0.01706, 1.017, -0.01706, 1.017, 1.017, -0.01706, 1.017, -0.01706, -0.01706, 1.017, -0.01706, 1.017, 1.017, -0.01706, 1.017, -0.01706, -0.01706, 1.017, -0.01706, 1.017, 1.017, -0.01706, 1.017, -0.01706, -0.01706, 1.017, -0.01706, 1.017, 1.017, -0.01706, 1.017, -0.01706, -0.01706, 1.017, -0.01706, 1.017, 1.017, -0.01706, 1.017, 0.5, 1.017, 0.9918, 0.6598, 0.8039, 0.08169, 0.1961, 0.08169, 0.008244, 0.6598, 0.5, 1.017, 0.9478, 0.7585, 0.9478, 0.2415, 0.5, -0.01706, 0.05221, 0.2415, 0.05221, 0.7585, 0.5, 1.017, 0.9918, 0.6598, 0.8039, 0.08169, 0.1961, 0.08169, 0.008244, 0.6598, -0.01706, -0.01706, 1.017, -0.01706, 1.017, 1.017, -0.01706, 1.017, -0.01706, -0.01706, 1.017, -0.01706, 1.017, 1.017, -0.01706, 1.017, -0.01706, -0.01706, 1.017, -0.01706, 1.017, 1.017, -0.01706, 1.017, 0.5, 1.017, 0.9918, 0.6598, 0.8039, 0.08169, 0.1961, 0.08169, 0.008244, 0.6598, 0.5, 1.017, 0.9478, 0.7585, 0.9478, 0.2415, 0.5, -0.01706, 0.05221, 0.2415, 0.05221, 0.7585, 0.5, 1.017, 0.9918, 0.6598, 0.8039, 0.08169, 0.1961, 0.08169, 0.008244, 0.6598, 0.5, 1.017, 0.9918, 0.6598, 0.8039, 0.08169, 0.1961, 0.08169, 0.008244, 0.6598, 0.5, 1.017, 0.9918, 0.6598, 0.8039, 0.08169, 0.1961, 0.08169, 0.008244, 0.6598, 0.5, 1.017, 0.8324, 0.8961, 1.009, 0.5898, 0.9478, 0.2415, 0.6768, 0.01412, 0.3232, 0.01412, 0.05221, 0.2415, -0.009207, 0.5898, 0.1676, 0.8961, -0.01706, -0.01706, 1.017, -0.01706, 1.017, 1.017, -0.01706, 1.017, -0.01706, -0.01706, 1.017, -0.01706, 1.017, 1.017, -0.01706, 1.017, -0.01706, -0.01706, 1.017, -0.01706, 1.017, 1.017, -0.01706, 1.017, -0.01706, -0.01706, 1.017, -0.01706, 1.017, 1.017, -0.01706, 1.017, 0.5, 1.017, 0.9918, 0.6598, 0.8039, 0.08169, 0.1961, 0.08169, 0.008244, 0.6598, -0.01706, -0.01706, 1.017, -0.01706, 1.017, 1.017, -0.01706, 1.017, -0.01706, -0.01706, 1.017, -0.01706, 1.017, 1.017, -0.01706, 1.017, -0.01706, -0.01706, 1.017, -0.01706, 1.017, 1.017, -0.01706, 1.017, -0.01706, -0.01706, 1.017, -0.01706, 1.017, 1.017, -0.01706, 1.017, -0.01706, -0.01706, 1.017, -0.01706, 1.017, 1.017, -0.01706, 1.017, -0.01706, -0.01706, 1.017, -0.01706, 1.017, 1.017, -0.01706, 1.017, -0.01706, -0.01706, 1.017, -0.01706, 1.017, 1.017, -0.01706, 1.017, -0.01706, -0.01706, 1.017, -0.01706, 1.017, 1.017, -0.01706, 1.017, -0.01706, -0.01706, 1.017, -0.01706, 1.017, 1.017, -0.01706, 1.017, -0.01706, -0.01706, 1.017, -0.01706, 1.017, 1.017, -0.01706, 1.017, -0.01706, -0.01706, 1.017, -0.01706, 1.017, 1.017, -0.01706, 1.017, -0.01706, -0.01706, 1.017, -0.01706, 1.017, 1.017, -0.01706, 1.017, -0.01706, -0.01706, 1.017, -0.01706, 1.017, 1.017, -0.01706, 1.017, -0.01706, -0.01706, 1.017, -0.01706, 1.017, 1.017, -0.01706, 1.017, -0.01706, -0.01706, 1.017, -0.01706, 1.017, 1.017, -0.01706, 1.017, -0.01706, -0.01706, 1.017, -0.01706, 1.017, 1.017, -0.01706, 1.017, -0.01706, -0.01706, 1.017, -0.01706, 1.017, 1.017, -0.01706, 1.017, 0.5, 1.017, 0.9918, 0.6598, 0.8039, 0.08169, 0.1961, 0.08169, 0.008244, 0.6598, 0.5, 1.017, 0.9478, 0.7585, 0.9478, 0.2415, 0.5, -0.01706, 0.05221, 0.2415, 0.05221, 0.7585, 0.5, 1.017, 0.9918, 0.6598, 0.8039, 0.08169, 0.1961, 0.08169, 0.008244, 0.6598, -0.01706, -0.01706, 1.017, -0.01706, 1.017, 1.017, -0.01706, 1.017, -0.01706, -0.01706, 1.017, -0.01706, 1.017, 1.017, -0.01706, 1.017, -0.01706, -0.01706, 1.017, -0.01706, 1.017, 1.017, -0.01706, 1.017, -0.01706, -0.01706, 1.017, -0.01706, 1.017, 1.017, -0.01706, 1.017, 0.5, 1.017, 0.9918, 0.6598, 0.8039, 0.08169, 0.1961, 0.08169, 0.008244, 0.6598, 0.5, 1.017, 0.9478, 0.7585, 0.9478, 0.2415, 0.5, -0.01706, 0.05221, 0.2415, 0.05221, 0.7585, 0.5, 1.017, 0.9918, 0.6598, 0.8039, 0.08169, 0.1961, 0.08169, 0.008244, 0.6598, 0.5, 1.017, 0.9918, 0.6598, 0.8039, 0.08169, 0.1961, 0.08169, 0.008244, 0.6598, -0.01706, -0.01706, 1.017, -0.01706, 1.017, 1.017, -0.01706, 1.017, -0.01706, -0.01706, 1.017, -0.01706, 1.017, 1.017, -0.01706, 1.017, -0.01706, -0.01706, 1.017, -0.01706, 1.017, 1.017, -0.01706, 1.017, -0.01706, -0.01706, 1.017, -0.01706, 1.017, 1.017, -0.01706, 1.017, -0.01706, -0.01706, 1.017, -0.01706, 1.017, 1.017, -0.01706, 1.017, -0.01706, -0.01706, 1.017, -0.01706, 1.017, 1.017, -0.01706, 1.017, 0.5, 1.017, 0.9478, 0.7585, 0.9478, 0.2415, 0.5, -0.01706, 0.05221, 0.2415, 0.05221, 0.7585, -0.01706, -0.01706, 1.017, -0.01706, 1.017, 1.017, -0.01706, 1.017, -0.01706, -0.01706, 1.017, -0.01706, 1.017, 1.017, -0.01706, 1.017, -0.01706, -0.01706, 1.017, -0.01706, 1.017, 1.017, -0.01706, 1.017, -0.01706, -0.01706, 1.017, -0.01706, 1.017, 1.017, -0.01706, 1.017, -0.01706, -0.01706, 1.017, -0.01706, 1.017, 1.017, -0.01706, 1.017, -0.01706, -0.01706, 1.017, -0.01706, 1.017, 1.017, -0.01706, 1.017, -0.01706, -0.01706, 1.017, -0.01706, 1.017, 1.017, -0.01706, 1.017, -0.01706, -0.01706, 1.017, -0.01706, 1.017, 1.017, -0.01706, 1.017, -0.01706, -0.01706, 1.017, -0.01706, 1.017, 1.017, -0.01706, 1.017, -0.01706, -0.01706, 1.017, -0.01706, 1.017, 1.017, -0.01706, 1.017, -0.01706, -0.01706, 1.017, -0.01706, 1.017, 1.017, -0.01706, 1.017, -0.01706, -0.01706, 1.017, -0.01706, 1.017, 1.017, -0.01706, 1.017, -0.01706, -0.01706, 1.017, -0.01706, 1.017, 1.017, -0.01706, 1.017, -0.01706, -0.01706, 1.017, -0.01706, 1.017, 1.017, -0.01706, 1.017, -0.01706, -0.01706, 1.017, -0.01706, 1.017, 1.017, -0.01706, 1.017, -0.01706, -0.01706, 1.017, -0.01706, 1.017, 1.017, -0.01706, 1.017, 0.5, 1.017, 0.9918, 0.6598, 0.8039, 0.08169, 0.1961, 0.08169, 0.008244, 0.6598, 0.5, 1.017, 0.9478, 0.7585, 0.9478, 0.2415, 0.5, -0.01706, 0.05221, 0.2415, 0.05221, 0.7585, 0.5, 1.017, 0.9918, 0.6598, 0.8039, 0.08169, 0.1961, 0.08169, 0.008244, 0.6598, -0.01706, -0.01706, 1.017, -0.01706, 1.017, 1.017, -0.01706, 1.017, -0.01706, -0.01706, 1.017, -0.01706, 1.017, 1.017, -0.01706, 1.017, -0.01706, -0.01706, 1.017, -0.01706, 1.017, 1.017, -0.01706, 1.017, -0.01706, -0.01706, 1.017, -0.01706, 1.017, 1.017, -0.01706, 1.017, 0.5, 1.017, 0.9478, 0.7585, 0.9478, 0.2415, 0.5, -0.01706, 0.05221, 0.2415, 0.05221, 0.7585, -0.01706, -0.01706, 1.017, -0.01706, 1.017, 1.017, -0.01706, 1.017, 0.5, 1.017, 0.9478, 0.7585, 0.9478, 0.2415, 0.5, -0.01706, 0.05221, 0.2415, 0.05221, 0.7585, 0.5, 1.017, 0.9918, 0.6598, 0.8039, 0.08169, 0.1961, 0.08169, 0.008244, 0.6598, -0.01706, -0.01706, 1.017, -0.01706, 1.017, 1.017, -0.01706, 1.017, -0.01706, -0.01706, 1.017, -0.01706, 1.017, 1.017, -0.01706, 1.017, -0.01706, -0.01706, 1.017, -0.01706, 1.017, 1.017, -0.01706, 1.017, -0.01706, -0.01706, 1.017, -0.01706, 1.017, 1.017, -0.01706, 1.017, -0.01706, -0.01706, 1.017, -0.01706, 1.017, 1.017, -0.01706, 1.017, -0.01706, -0.01706, 1.017, -0.01706, 1.017, 1.017, -0.01706, 1.017, -0.01706, -0.01706, 1.017, -0.01706, 1.017, 1.017, -0.01706, 1.017, -0.01706, -0.01706, 1.017, -0.01706, 1.017, 1.017, -0.01706, 1.017, -0.01706, -0.01706, 1.017, -0.01706, 1.017, 1.017, -0.01706, 1.017, -0.01706, -0.01706, 1.017, -0.01706, 1.017, 1.017, -0.01706, 1.017, -0.01706, -0.01706, 1.017, -0.01706, 1.017, 1.017, -0.01706, 1.017, -0.01706, -0.01706, 1.017, -0.01706, 1.017, 1.017, -0.01706, 1.017, -0.01706, -0.01706, 1.017, -0.01706, 1.017, 1.017, -0.01706, 1.017, -0.01706, -0.01706, 1.017, -0.01706, 1.017, 1.017, -0.01706, 1.017, -0.01706, -0.01706, 1.017, -0.01706, 1.017, 1.017, -0.01706, 1.017, -0.01706, -0.01706, 1.017, -0.01706, 1.017, 1.017, -0.01706, 1.017, -0.01706, -0.01706, 1.017, -0.01706, 1.017, 1.017, -0.01706, 1.017, -0.01706, -0.01706, 1.017, -0.01706, 1.017, 1.017, -0.01706, 1.017, -0.01706, -0.01706, 1.017, -0.01706, 1.017, 1.017, -0.01706, 1.017, 0.5, 1.017, 0.9918, 0.6598, 0.8039, 0.08169, 0.1961, 0.08169, 0.008244, 0.6598, 0.5, 1.017, 0.9478, 0.7585, 0.9478, 0.2415, 0.5, -0.01706, 0.05221, 0.2415, 0.05221, 0.7585, 0.5, 1.017, 0.9918, 0.6598, 0.8039, 0.08169, 0.1961, 0.08169, 0.008244, 0.6598, -0.01706, -0.01706, 1.017, -0.01706, 1.017, 1.017, -0.01706, 1.017, -0.01706, -0.01706, 1.017, -0.01706, 1.017, 1.017, -0.01706, 1.017, -0.01706, -0.01706, 1.017, -0.01706, 1.017, 1.017, -0.01706, 1.017, 0.5, 1.017, 0.9918, 0.6598, 0.8039, 0.08169, 0.1961, 0.08169, 0.008244, 0.6598, 0.5, 1.017, 0.9478, 0.7585, 0.9478, 0.2415, 0.5, -0.01706, 0.05221, 0.2415, 0.05221, 0.7585, 0.5, 1.017, 0.9478, 0.7585, 0.9478, 0.2415, 0.5, -0.01706, 0.05221, 0.2415, 0.05221, 0.7585, 0.5, 1.017, 0.9918, 0.6598, 0.8039, 0.08169, 0.1961, 0.08169, 0.008244, 0.6598, 0.5, 1.017, 0.9918, 0.6598, 0.8039, 0.08169, 0.1961, 0.08169, 0.008244, 0.6598, -0.01706, -0.01706, 1.017, -0.01706, 1.017, 1.017, -0.01706, 1.017, -0.01706, -0.01706, 1.017, -0.01706, 1.017, 1.017, -0.01706, 1.017, -0.01706, -0.01706, 1.017, -0.01706, 1.017, 1.017, -0.01706, 1.017, -0.01706, -0.01706, 1.017, -0.01706, 1.017, 1.017, -0.01706, 1.017, -0.01706, -0.01706, 1.017, -0.01706, 1.017, 1.017, -0.01706, 1.017, -0.01706, -0.01706, 1.017, -0.01706, 1.017, 1.017, -0.01706, 1.017, -0.01706, -0.01706, 1.017, -0.01706, 1.017, 1.017, -0.01706, 1.017, -0.01706, -0.01706, 1.017, -0.01706, 1.017, 1.017, -0.01706, 1.017, -0.01706, -0.01706, 1.017, -0.01706, 1.017, 1.017, -0.01706, 1.017, -0.01706, -0.01706, 1.017, -0.01706, 1.017, 1.017, -0.01706, 1.017, -0.01706, -0.01706, 1.017, -0.01706, 1.017, 1.017, -0.01706, 1.017, -0.01706, -0.01706, 1.017, -0.01706, 1.017, 1.017, -0.01706, 1.017, -0.01706, -0.01706, 1.017, -0.01706, 1.017, 1.017, -0.01706, 1.017, -0.01706, -0.01706, 1.017, -0.01706, 1.017, 1.017, -0.01706, 1.017, 0.5, 1.017, 0.9478, 0.7585, 0.9478, 0.2415, 0.5, -0.01706, 0.05221, 0.2415, 0.05221, 0.7585, -0.01706, -0.01706, 1.017, -0.01706, 1.017, 1.017, -0.01706, 1.017, 0.5, 1.017, 0.9478, 0.7585, 0.9478, 0.2415, 0.5, -0.01706, 0.05221, 0.2415, 0.05221, 0.7585, -0.01706, -0.01706, 1.017, -0.01706, 1.017, 1.017, -0.01706, 1.017, -0.01706, -0.01706, 1.017, -0.01706, 1.017, 1.017, -0.01706, 1.017, 0.5, 1.017, 0.7795, 0.935, 0.9703, 0.7148, 1.012, 0.4264, 0.8908, 0.1614, 0.6457, 0.003882, 0.3543, 0.003882, 0.1092, 0.1614, -0.0118, 0.4264, 0.02966, 0.7148, 0.2205, 0.935, -0.01706, -0.01706, 1.017, -0.01706, 1.017, 1.017, -0.01706, 1.017, -0.01706, -0.01706, 1.017, -0.01706, 1.017, 1.017, -0.01706, 1.017, -0.01706, -0.01706, 1.017, -0.01706, 1.017, 1.017, -0.01706, 1.017, -0.01706, -0.01706, 1.017, -0.01706, 1.017, 1.017, -0.01706, 1.017, -0.01706, -0.01706, 1.017, -0.01706, 1.017, 1.017, -0.01706, 1.017, -0.01706, -0.01706, 1.017, -0.01706, 1.017, 1.017, -0.01706, 1.017, -0.01706, -0.01706, 1.017, -0.01706, 1.017, 1.017, -0.01706, 1.017, -0.01706, -0.01706, 1.017, -0.01706, 1.017, 1.017, -0.01706, 1.017, -0.01706, -0.01706, 1.017, -0.01706, 1.017, 1.017, -0.01706, 1.017, -0.01706, -0.01706, 1.017, -0.01706, 1.017, 1.017, -0.01706, 1.017, -0.01706, -0.01706, 1.017, -0.01706, 1.017, 1.017, -0.01706, 1.017, -0.01706, -0.01706, 1.017, -0.01706, 1.017, 1.017, -0.01706, 1.017, -0.01706, -0.01706, 1.017, -0.01706, 1.017, 1.017, -0.01706, 1.017, -0.01706, -0.01706, 1.017, -0.01706, 1.017, 1.017, -0.01706, 1.017, -0.01706, -0.01706, 1.017, -0.01706, 1.017, 1.017, -0.01706, 1.017, 0.5, 1.017, 0.9918, 0.6598, 0.8039, 0.08169, 0.1961, 0.08169, 0.008244, 0.6598, 0.5, 1.017, 0.9478, 0.7585, 0.9478, 0.2415, 0.5, -0.01706, 0.05221, 0.2415, 0.05221, 0.7585, 0.5, 1.017, 0.9918, 0.6598, 0.8039, 0.08169, 0.1961, 0.08169, 0.008244, 0.6598, -0.01706, -0.01706, 1.017, -0.01706, 1.017, 1.017, -0.01706, 1.017, -0.01706, -0.01706, 1.017, -0.01706, 1.017, 1.017, -0.01706, 1.017, -0.01706, -0.01706, 1.017, -0.01706, 1.017, 1.017, -0.01706, 1.017, -0.01706, -0.01706, 1.017, -0.01706, 1.017, 1.017, -0.01706, 1.017, -0.01706, -0.01706, 1.017, -0.01706, 1.017, 1.017, -0.01706, 1.017, -0.01706, -0.01706, 1.017, -0.01706, 1.017, 1.017, -0.01706, 1.017, 0.5, 1.017, 0.9918, 0.6598, 0.8039, 0.08169, 0.1961, 0.08169, 0.008244, 0.6598, -0.01706, -0.01706, 1.017, -0.01706, 1.017, 1.017, -0.01706, 1.017, -0.01706, -0.01706, 1.017, -0.01706, 1.017, 1.017, -0.01706, 1.017, -0.01706, -0.01706, 1.017, -0.01706, 1.017, 1.017, -0.01706, 1.017, -0.01706, -0.01706, 1.017, -0.01706, 1.017, 1.017, -0.01706, 1.017, -0.01706, -0.01706, 1.017, -0.01706, 1.017, 1.017, -0.01706, 1.017, -0.01706, -0.01706, 1.017, -0.01706, 1.017, 1.017, -0.01706, 1.017, -0.01706, -0.01706, 1.017, -0.01706, 1.017, 1.017, -0.01706, 1.017, -0.01706, -0.01706, 1.017, -0.01706, 1.017, 1.017, -0.01706, 1.017, -0.01706, -0.01706, 1.017, -0.01706, 1.017, 1.017, -0.01706, 1.017, -0.01706, -0.01706, 1.017, -0.01706, 1.017, 1.017, -0.01706, 1.017, -0.01706, -0.01706, 1.017, -0.01706, 1.017, 1.017, -0.01706, 1.017, -0.01706, -0.01706, 1.017, -0.01706, 1.017, 1.017, -0.01706, 1.017, -0.01706, -0.01706, 1.017, -0.01706, 1.017, 1.017, -0.01706, 1.017, -0.01706, -0.01706, 1.017, -0.01706, 1.017, 1.017, -0.01706, 1.017, 0.5, 1.017, 0.7795, 0.935, 0.9703, 0.7148, 1.012, 0.4264, 0.8908, 0.1614, 0.6457, 0.003882, 0.3543, 0.003882, 0.1092, 0.1614, -0.0118, 0.4264, 0.02966, 0.7148, 0.2205, 0.935, -0.01706, -0.01706, 1.017, -0.01706, 1.017, 1.017, -0.01706, 1.017, -0.01706, -0.01706, 1.017, -0.01706, 1.017, 1.017, -0.01706, 1.017, -0.01706, -0.01706, 1.017, -0.01706, 1.017, 1.017, -0.01706, 1.017, -0.01706, -0.01706, 1.017, -0.01706, 1.017, 1.017, -0.01706, 1.017, -0.01706, -0.01706, 1.017, -0.01706, 1.017, 1.017, -0.01706, 1.017, -0.01706, -0.01706, 1.017, -0.01706, 1.017, 1.017, -0.01706, 1.017, -0.01706, -0.01706, 1.017, -0.01706, 1.017, 1.017, -0.01706, 1.017, -0.01706, -0.01706, 1.017, -0.01706, 1.017, 1.017, -0.01706, 1.017, -0.01706, -0.01706, 1.017, -0.01706, 1.017, 1.017, -0.01706, 1.017, -0.01706, -0.01706, 1.017, -0.01706, 1.017, 1.017, -0.01706, 1.017, -0.01706, -0.01706, 1.017, -0.01706, 1.017, 1.017, -0.01706, 1.017, -0.01706, -0.01706, 1.017, -0.01706, 1.017, 1.017, -0.01706, 1.017, -0.01706, -0.01706, 1.017, -0.01706, 1.017, 1.017, -0.01706, 1.017, -0.01706, -0.01706, 1.017, -0.01706, 1.017, 1.017, -0.01706, 1.017, -0.01706, -0.01706, 1.017, -0.01706, 1.017, 1.017, -0.01706, 1.017, -0.01706, -0.01706, 1.017, -0.01706, 1.017, 1.017, -0.01706, 1.017, -0.01706, -0.01706, 1.017, -0.01706, 1.017, 1.017, -0.01706, 1.017, -0.01706, -0.01706, 1.017, -0.01706, 1.017, 1.017, -0.01706, 1.017, -0.01706, -0.01706, 1.017, -0.01706, 1.017, 1.017, -0.01706, 1.017, -0.01706, -0.01706, 1.017, -0.01706, 1.017, 1.017, -0.01706, 1.017, -0.01706, -0.01706, 1.017, -0.01706, 1.017, 1.017, -0.01706, 1.017, -0.01706, -0.01706, 1.017, -0.01706, 1.017, 1.017, -0.01706, 1.017, -0.01706, -0.01706, 1.017, -0.01706, 1.017, 1.017, -0.01706, 1.017, -0.01706, -0.01706, 1.017, -0.01706, 1.017, 1.017, -0.01706, 1.017, -0.01706, -0.01706, 1.017, -0.01706, 1.017, 1.017, -0.01706, 1.017, -0.01706, -0.01706, 1.017, -0.01706, 1.017, 1.017, -0.01706, 1.017, -0.01706, -0.01706, 1.017, -0.01706, 1.017, 1.017, -0.01706, 1.017, -0.01706, -0.01706, 1.017, -0.01706, 1.017, 1.017, -0.01706, 1.017, -0.01706, -0.01706, 1.017, -0.01706, 1.017, 1.017, -0.01706, 1.017, -0.01706, -0.01706, 1.017, -0.01706, 1.017, 1.017, -0.01706, 1.017, -0.01706, -0.01706, 1.017, -0.01706, 1.017, 1.017, -0.01706, 1.017, -0.01706, -0.01706, 1.017, -0.01706, 1.017, 1.017, -0.01706, 1.017, -0.01706, -0.01706, 1.017, -0.01706, 1.017, 1.017, -0.01706, 1.017, -0.01706, -0.01706, 1.017, -0.01706, 1.017, 1.017, -0.01706, 1.017, -0.01706, -0.01706, 1.017, -0.01706, 1.017, 1.017, -0.01706, 1.017, -0.01706, -0.01706, 1.017, -0.01706, 1.017, 1.017, -0.01706, 1.017, -0.01706, -0.01706, 1.017, -0.01706, 1.017, 1.017, -0.01706, 1.017, -0.01706, -0.01706, 1.017, -0.01706, 1.017, 1.017, -0.01706, 1.017, -0.01706, -0.01706, 1.017, -0.01706, 1.017, 1.017, -0.01706, 1.017, -0.01706, -0.01706, 1.017, -0.01706, 1.017, 1.017, -0.01706, 1.017, -0.01706, -0.01706, 1.017, -0.01706, 1.017, 1.017, -0.01706, 1.017, -0.01706, -0.01706, 1.017, -0.01706, 1.017, 1.017, -0.01706, 1.017, -0.01706, -0.01706, 1.017, -0.01706, 1.017, 1.017, -0.01706, 1.017, -0.01706, -0.01706, 1.017, -0.01706, 1.017, 1.017, -0.01706, 1.017, -0.01706, -0.01706, 1.017, -0.01706, 1.017, 1.017, -0.01706, 1.017, 0.5, 1.017, 0.9478, 0.7585, 0.9478, 0.2415, 0.5, -0.01706, 0.05221, 0.2415, 0.05221, 0.7585, 0.5, 1.017, 0.9478, 0.7585, 0.9478, 0.2415, 0.5, -0.01706, 0.05221, 0.2415, 0.05221, 0.7585, 0.5, 1.017, 0.9478, 0.7585, 0.9478, 0.2415, 0.5, -0.01706, 0.05221, 0.2415, 0.05221, 0.7585, -0.01706, -0.01706, 1.017, -0.01706, 1.017, 1.017, -0.01706, 1.017, 0.5, 1.017, 0.8656, 0.8656, 1.017, 0.5, 0.8656, 0.1344, 0.5, -0.01706, 0.1344, 0.1344, -0.01706, 0.5, 0.1344, 0.8656, 0.5, 1.017, 0.8656, 0.8656, 1.017, 0.5, 0.8656, 0.1344, 0.5, -0.01706, 0.1344, 0.1344, -0.01706, 0.5, 0.1344, 0.8656, 0.5, 1.017, 0.9478, 0.7585, 0.9478, 0.2415, 0.5, -0.01706, 0.05221, 0.2415, 0.05221, 0.7585, 0.5, 1.017, 0.7795, 0.935, 0.9703, 0.7148, 1.012, 0.4264, 0.8908, 0.1614, 0.6457, 0.003882, 0.3543, 0.003882, 0.1092, 0.1614, -0.0118, 0.4264, 0.02966, 0.7148, 0.2205, 0.935, 0.5, 1.017, 0.8656, 0.8656, 1.017, 0.5, 0.8656, 0.1344, 0.5, -0.01706, 0.1344, 0.1344, -0.01706, 0.5, 0.1344, 0.8656, -0.01706, -0.01706, 1.017, -0.01706, 1.017, 1.017, -0.01706, 1.017, -0.01706, -0.01706, 1.017, -0.01706, 1.017, 1.017, -0.01706, 1.017, -0.01706, -0.01706, 1.017, -0.01706, 1.017, 1.017, -0.01706, 1.017, 0.5, 1.017, 0.9478, 0.7585, 0.9478, 0.2415, 0.5, -0.01706, 0.05221, 0.2415, 0.05221, 0.7585, -0.01706, -0.01706, 1.017, -0.01706, 1.017, 1.017, -0.01706, 1.017, -0.01706, -0.01706, 1.017, -0.01706, 1.017, 1.017, -0.01706, 1.017, 0.5, 1.017, 0.8656, 0.8656, 1.017, 0.5, 0.8656, 0.1344, 0.5, -0.01706, 0.1344, 0.1344, -0.01706, 0.5, 0.1344, 0.8656, 0.5, 1.017, 0.9478, 0.7585, 0.9478, 0.2415, 0.5, -0.01706, 0.05221, 0.2415, 0.05221, 0.7585, 0.5, 1.017, 0.9478, 0.7585, 0.9478, 0.2415, 0.5, -0.01706, 0.05221, 0.2415, 0.05221, 0.7585, 0.5, 1.017, 0.8656, 0.8656, 1.017, 0.5, 0.8656, 0.1344, 0.5, -0.01706, 0.1344, 0.1344, -0.01706, 0.5, 0.1344, 0.8656, 0.5, 1.017, 0.9478, 0.7585, 0.9478, 0.2415, 0.5, -0.01706, 0.05221, 0.2415, 0.05221, 0.7585, 0.5, 1.017, 0.9478, 0.7585, 0.9478, 0.2415, 0.5, -0.01706, 0.05221, 0.2415, 0.05221, 0.7585, 0.5, 1.017, 0.9478, 0.7585, 0.9478, 0.2415, 0.5, -0.01706, 0.05221, 0.2415, 0.05221, 0.7585, 0.5, 1.017, 0.9478, 0.7585, 0.9478, 0.2415, 0.5, -0.01706, 0.05221, 0.2415, 0.05221, 0.7585, 0.5, 1.017, 0.7795, 0.935, 0.9703, 0.7148, 1.012, 0.4264, 0.8908, 0.1614, 0.6457, 0.003882, 0.3543, 0.003882, 0.1092, 0.1614, -0.0118, 0.4264, 0.02966, 0.7148, 0.2205, 0.935, -0.01706, -0.01706, 1.017, -0.01706, 1.017, 1.017, -0.01706, 1.017, -0.01706, -0.01706, 1.017, -0.01706, 1.017, 1.017, -0.01706, 1.017, -0.01706, -0.01706, 1.017, -0.01706, 1.017, 1.017, -0.01706, 1.017, -0.01706, -0.01706, 1.017, -0.01706, 1.017, 1.017, -0.01706, 1.017, -0.01706, -0.01706, 1.017, -0.01706, 1.017, 1.017, -0.01706, 1.017, -0.01706, -0.01706, 1.017, -0.01706, 1.017, 1.017, -0.01706, 1.017, -0.01706, -0.01706, 1.017, -0.01706, 1.017, 1.017, -0.01706, 1.017, -0.01706, -0.01706, 1.017, -0.01706, 1.017, 1.017, -0.01706, 1.017, -0.01706, -0.01706, 1.017, -0.01706, 1.017, 1.017, -0.01706, 1.017, -0.01706, -0.01706, 1.017, -0.01706, 1.017, 1.017, -0.01706, 1.017, -0.01706, -0.01706, 1.017, -0.01706, 1.017, 1.017, -0.01706, 1.017, -0.01706, -0.01706, 1.017, -0.01706, 1.017, 1.017, -0.01706, 1.017, -0.01706, -0.01706, 1.017, -0.01706, 1.017, 1.017, -0.01706, 1.017, -0.01706, -0.01706, 1.017, -0.01706, 1.017, 1.017, -0.01706, 1.017, -0.01706, -0.01706, 1.017, -0.01706, 1.017, 1.017, -0.01706, 1.017, -0.01706, -0.01706, 1.017, -0.01706, 1.017, 1.017, -0.01706, 1.017, -0.01706, -0.01706, 1.017, -0.01706, 1.017, 1.017, -0.01706, 1.017, -0.01706, -0.01706, 1.017, -0.01706, 1.017, 1.017, -0.01706, 1.017, -0.01706, -0.01706, 1.017, -0.01706, 1.017, 1.017, -0.01706, 1.017, -0.01706, -0.01706, 1.017, -0.01706, 1.017, 1.017, -0.01706, 1.017, -0.01706, -0.01706, 1.017, -0.01706, 1.017, 1.017, -0.01706, 1.017, -0.01706, -0.01706, 1.017, -0.01706, 1.017, 1.017, -0.01706, 1.017, -0.01706, -0.01706, 1.017, -0.01706, 1.017, 1.017, -0.01706, 1.017, -0.01706, -0.01706, 1.017, -0.01706, 1.017, 1.017, -0.01706, 1.017, -0.01706, -0.01706, 1.017, -0.01706, 1.017, 1.017, -0.01706, 1.017, -0.01706, -0.01706, 1.017, -0.01706, 1.017, 1.017, -0.01706, 1.017, -0.01706, -0.01706, 1.017, -0.01706, 1.017, 1.017, -0.01706, 1.017, -0.01706, -0.01706, 1.017, -0.01706, 1.017, 1.017, -0.01706, 1.017, -0.01706, -0.01706, 1.017, -0.01706, 1.017, 1.017, -0.01706, 1.017, -0.01706, -0.01706, 1.017, -0.01706, 1.017, 1.017, -0.01706, 1.017, -0.01706, -0.01706, 1.017, -0.01706, 1.017, 1.017, -0.01706, 1.017, -0.01706, -0.01706, 1.017, -0.01706, 1.017, 1.017, -0.01706, 1.017, -0.01706, -0.01706, 1.017, -0.01706, 1.017, 1.017, -0.01706, 1.017, -0.01706, -0.01706, 1.017, -0.01706, 1.017, 1.017, -0.01706, 1.017, -0.01706, -0.01706, 1.017, -0.01706, 1.017, 1.017, -0.01706, 1.017, -0.01706, -0.01706, 1.017, -0.01706, 1.017, 1.017, -0.01706, 1.017, -0.01706, -0.01706, 1.017, -0.01706, 1.017, 1.017, -0.01706, 1.017, -0.01706, -0.01706, 1.017, -0.01706, 1.017, 1.017, -0.01706, 1.017, -0.01706, -0.01706, 1.017, -0.01706, 1.017, 1.017, -0.01706, 1.017, -0.01706, -0.01706, 1.017, -0.01706, 1.017, 1.017, -0.01706, 1.017, -0.01706, -0.01706, 1.017, -0.01706, 1.017, 1.017, -0.01706, 1.017, -0.01706, -0.01706, 1.017, -0.01706, 1.017, 1.017, -0.01706, 1.017, -0.01706, -0.01706, 1.017, -0.01706, 1.017, 1.017, -0.01706, 1.017, -0.01706, -0.01706, 1.017, -0.01706, 1.017, 1.017, -0.01706, 1.017, -0.01706, -0.01706, 1.017, -0.01706, 1.017, 1.017, -0.01706, 1.017, -0.01706, -0.01706, 1.017, -0.01706, 1.017, 1.017, -0.01706, 1.017, -0.01706, -0.01706, 1.017, -0.01706, 1.017, 1.017, -0.01706, 1.017, -0.01706, -0.01706, 1.017, -0.01706, 1.017, 1.017, -0.01706, 1.017, -0.01706, -0.01706, 1.017, -0.01706, 1.017, 1.017, -0.01706, 1.017, -0.01706, -0.01706, 1.017, -0.01706, 1.017, 1.017, -0.01706, 1.017, -0.01706, -0.01706, 1.017, -0.01706, 1.017, 1.017, -0.01706, 1.017, -0.01706, -0.01706, 1.017, -0.01706, 1.017, 1.017, -0.01706, 1.017, -0.01706, -0.01706, 1.017, -0.01706, 1.017, 1.017, -0.01706, 1.017, -0.01706, -0.01706, 1.017, -0.01706, 1.017, 1.017, -0.01706, 1.017, -0.01706, -0.01706, 1.017, -0.01706, 1.017, 1.017, -0.01706, 1.017, -0.01706, -0.01706, 1.017, -0.01706, 1.017, 1.017, -0.01706, 1.017, -0.01706, -0.01706, 1.017, -0.01706, 1.017, 1.017, -0.01706, 1.017, -0.01706, -0.01706, 1.017, -0.01706, 1.017, 1.017, -0.01706, 1.017, -0.01706, -0.01706, 1.017, -0.01706, 1.017, 1.017, -0.01706, 1.017, -0.01706, -0.01706, 1.017, -0.01706, 1.017, 1.017, -0.01706, 1.017])
me_cube_001.use_remesh_preserve_volume = False
me_cube_001.use_remesh_preserve_attributes = False
me_cube_001.use_mirror_vertex_groups = False
me_cube_001.update()

# ---- objects
ob_cube = bpy.data.objects.new('Cube', me_cube_001)

# ---- transforms, parenting, visibility, modifiers, constraints
ob_cube.location = (-3.619, -1.771, 2.964)
ob_cube.lineart.crease_threshold = 0.0

# ---- collection membership
col_collection_1.objects.link(ob_cube)

# ---- scene / render settings (as saved in the file)
scene.frame_start = 1; scene.frame_end = 250; scene.frame_set(1)
scene.render.engine = 'BLENDER_EEVEE_NEXT'
scene.render.resolution_percentage = 50
scene.render.dither_intensity = 0.0
scene.cycles.use_denoising = False
scene.cycles.samples = 10
scene.cycles.sampling_pattern = 'TABULATED_SOBOL'
scene.cycles.light_sampling_threshold = 0.0
scene.cycles.use_adaptive_sampling = False
scene.cycles.use_light_tree = False
scene.cycles.blur_glossy = 0.0
scene.cycles.volume_bounces = 1
scene.cycles.pixel_filter_type = 'GAUSSIAN'
scene.cycles.sample_clamp_indirect = 0.0
scene.view_settings.view_transform = 'Standard'
bpy.context.view_layer.update()

# ---- added for rendering (the .blend has no active camera and no usable light): camera, sun
cam_auto = bpy.data.cameras.new('AutoCamera')
cam_auto.lens = 50.0
cam_auto.sensor_width = 36.0
cam_auto.clip_end = 1000.0
ob_auto_camera = bpy.data.objects.new('AutoCamera', cam_auto)
scene.collection.objects.link(ob_auto_camera)
ob_auto_camera.location = (48.3492, -64.2435, 45.409)
ob_auto_camera.rotation_euler = (1.09748, -7.21219e-08, 0.694738)
scene.camera = ob_auto_camera
light_auto_sun = bpy.data.lights.new('AutoSun', 'SUN')
light_auto_sun.energy = 3.0
light_auto_sun.angle = 0.0523599
ob_auto_sun = bpy.data.objects.new('AutoSun', light_auto_sun)
scene.collection.objects.link(ob_auto_sun)
ob_auto_sun.rotation_euler = (0.872665, 0.174533, 0.523599)
bpy.context.view_layer.update()
